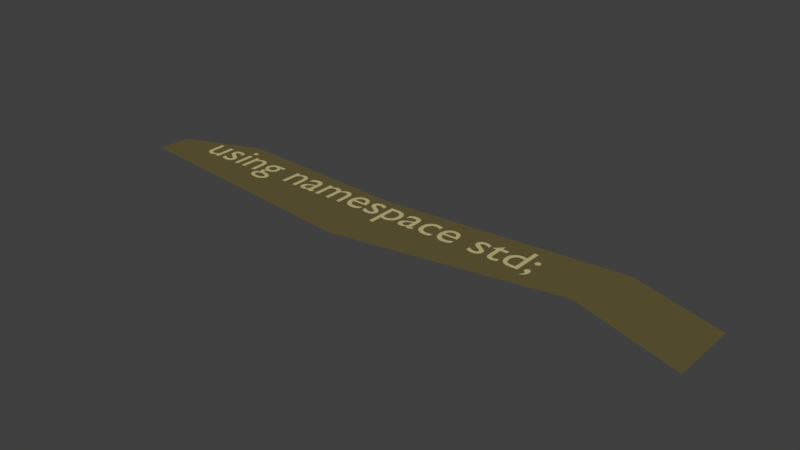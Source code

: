 # Source: 2.blend  (saved by Blender 2.78.0; exported with 4.5.12 LTS)
import bpy
from mathutils import Matrix  # noqa: F401  (used for matrix-valued properties, if any)

bpy.ops.wm.read_factory_settings(use_empty=True)
scene = bpy.context.scene
scene.name = 'Scene'

# ---- collections
col_collection_1 = bpy.data.collections.new('Collection 1'); scene.collection.children.link(col_collection_1)

# ---- materials (node trees are filled in below, after node groups)
mat_material_009 = bpy.data.materials.new('Material.009')
mat_material_009.alpha_threshold = 0.0
mat_material_009.use_transparent_shadow = False
mat_material_009.diffuse_color = (0.5395, 0.4621, 0.2232, 1.0)
mat_material_009.roughness = 0.5
mat_material_010 = bpy.data.materials.new('Material.010')
mat_material_010.alpha_threshold = 0.0
mat_material_010.use_transparent_shadow = False
mat_material_010.diffuse_color = (0.1274, 0.1046, 0.0382, 1.0)
mat_material_010.roughness = 0.5

# ---- material node trees

# ---- world
world_world = bpy.data.worlds.new('World'); scene.world = world_world
world_world.color = (0.05088, 0.05088, 0.05088)
world_world.use_sun_shadow = False
world_world.sun_shadow_jitter_overblur = 0.0
world_world.cycles.sampling_method = 'MANUAL'

# ---- meshes
me_mesh_007 = bpy.data.meshes.new('Mesh.007')
me_mesh_007.from_pydata([(8.39, -0.602, 0.0), (8.389, -0.5939, 0.0), (8.388, -0.5861, 0.0), (8.385, -0.5787, 0.0), (8.382, -0.5718, 0.0), (8.377, -0.5654, 0.0), (8.372, -0.5596, 0.0), (8.367, -0.5545, 0.0), (8.36, -0.5502, 0.0), (8.353, -0.5467, 0.0), (8.346, -0.5442, 0.0), (8.338, -0.5426, 0.0), (8.33, -0.542, 0.0), (8.322, -0.5426, 0.0), (8.314, -0.5442, 0.0), (8.307, -0.5467, 0.0), (8.3, -0.5502, 0.0), (8.293, -0.5545, 0.0), (8.288, -0.5596, 0.0), (8.283, -0.5654, 0.0), (8.278, -0.5718, 0.0), (8.275, -0.5787, 0.0), (8.272, -0.5861, 0.0), (8.271, -0.5939, 0.0), (8.27, -0.602, 0.0), (8.271, -0.6101, 0.0), (8.272, -0.6179, 0.0), (8.275, -0.6253, 0.0), (8.278, -0.6322, 0.0), (8.283, -0.6386, 0.0), (8.288, -0.6444, 0.0), (8.293, -0.6495, 0.0), (8.3, -0.6538, 0.0), (8.307, -0.6573, 0.0), (8.314, -0.6598, 0.0), (8.322, -0.6614, 0.0), (8.33, -0.662, 0.0), (8.338, -0.6614, 0.0), (8.346, -0.6598, 0.0), (8.353, -0.6573, 0.0), (8.36, -0.6538, 0.0), (8.367, -0.6495, 0.0), (8.372, -0.6444, 0.0), (8.377, -0.6386, 0.0), (8.382, -0.6322, 0.0), (8.385, -0.6253, 0.0), (8.388, -0.6179, 0.0), (8.389, -0.6101, 0.0), (8.282, -1.115, 0.0), (8.3, -1.109, 0.0), (8.316, -1.101, 0.0), (8.331, -1.092, 0.0), (8.344, -1.082, 0.0), (8.356, -1.071, 0.0), (8.367, -1.058, 0.0), (8.376, -1.044, 0.0), (8.383, -1.03, 0.0), (8.389, -1.014, 0.0), (8.393, -0.9975, 0.0), (8.395, -0.9801, 0.0), (8.396, -0.962, 0.0), (8.395, -0.9495, 0.0), (8.394, -0.9374, 0.0), (8.391, -0.926, 0.0), (8.388, -0.9152, 0.0), (8.383, -0.9053, 0.0), (8.378, -0.8964, 0.0), (8.372, -0.8885, 0.0), (8.365, -0.8818, 0.0), (8.357, -0.8764, 0.0), (8.348, -0.8723, 0.0), (8.339, -0.8699, 0.0), (8.329, -0.869, 0.0), (8.321, -0.8694, 0.0), (8.313, -0.8707, 0.0), (8.305, -0.8729, 0.0), (8.298, -0.8759, 0.0), (8.292, -0.8798, 0.0), (8.286, -0.8845, 0.0), (8.281, -0.89, 0.0), (8.277, -0.8964, 0.0), (8.274, -0.9036, 0.0), (8.271, -0.9116, 0.0), (8.27, -0.9204, 0.0), (8.269, -0.93, 0.0), (8.269, -0.9378, 0.0), (8.271, -0.9452, 0.0), (8.273, -0.9522, 0.0), (8.276, -0.9586, 0.0), (8.279, -0.9646, 0.0), (8.284, -0.97, 0.0), (8.288, -0.9748, 0.0), (8.294, -0.979, 0.0), (8.3, -0.9826, 0.0), (8.307, -0.9855, 0.0), (8.314, -0.9876, 0.0), (8.322, -0.989, 0.0), (8.322, -0.9988, 0.0), (8.323, -1.008, 0.0), (8.322, -1.018, 0.0), (8.322, -1.027, 0.0), (8.32, -1.036, 0.0), (8.318, -1.044, 0.0), (8.315, -1.053, 0.0), (8.311, -1.062, 0.0), (8.306, -1.07, 0.0), (8.299, -1.079, 0.0), (8.291, -1.087, 0.0), (8.282, -1.096, 0.0), (8.162, -0.318, 0.0), (8.073, -0.318, 0.0), (8.073, -0.56, 0.0), (8.064, -0.5569, 0.0), (8.056, -0.5542, 0.0), (8.047, -0.5517, 0.0), (8.039, -0.5496, 0.0), (8.031, -0.5477, 0.0), (8.024, -0.5461, 0.0), (8.016, -0.5448, 0.0), (8.009, -0.5438, 0.0), (8.001, -0.543, 0.0), (7.994, -0.5424, 0.0), (7.986, -0.5421, 0.0), (7.979, -0.542, 0.0), (7.947, -0.5439, 0.0), (7.917, -0.5495, 0.0), (7.889, -0.5586, 0.0), (7.863, -0.5709, 0.0), (7.839, -0.5864, 0.0), (7.818, -0.6047, 0.0), (7.799, -0.6258, 0.0), (7.784, -0.6494, 0.0), (7.772, -0.6753, 0.0), (7.762, -0.7033, 0.0), (7.757, -0.7333, 0.0), (7.755, -0.765, 0.0), (7.757, -0.7999, 0.0), (7.762, -0.8324, 0.0), (7.77, -0.8625, 0.0), (7.782, -0.8899, 0.0), (7.796, -0.9146, 0.0), (7.814, -0.9365, 0.0), (7.834, -0.9554, 0.0), (7.857, -0.9711, 0.0), (7.882, -0.9835, 0.0), (7.91, -0.9926, 0.0), (7.941, -0.9981, 0.0), (7.973, -1.0, 0.0), (8.162, -1.0, 0.0), (8.073, -0.925, 0.0), (7.983, -0.925, 0.0), (7.959, -0.9237, 0.0), (7.937, -0.9199, 0.0), (7.918, -0.9138, 0.0), (7.902, -0.9056, 0.0), (7.888, -0.8952, 0.0), (7.876, -0.883, 0.0), (7.866, -0.869, 0.0), (7.859, -0.8534, 0.0), (7.853, -0.8364, 0.0), (7.849, -0.8181, 0.0), (7.847, -0.7985, 0.0), (7.846, -0.778, 0.0), (7.847, -0.7552, 0.0), (7.851, -0.7338, 0.0), (7.856, -0.714, 0.0), (7.864, -0.6958, 0.0), (7.874, -0.6793, 0.0), (7.886, -0.6648, 0.0), (7.899, -0.6521, 0.0), (7.914, -0.6416, 0.0), (7.931, -0.6332, 0.0), (7.949, -0.627, 0.0), (7.969, -0.6233, 0.0), (7.99, -0.622, 0.0), (7.997, -0.6221, 0.0), (8.004, -0.6224, 0.0), (8.011, -0.623, 0.0), (8.018, -0.6237, 0.0), (8.025, -0.6247, 0.0), (8.031, -0.626, 0.0), (8.038, -0.6275, 0.0), (8.045, -0.6293, 0.0), (8.052, -0.6313, 0.0), (8.059, -0.6336, 0.0), (8.066, -0.6361, 0.0), (8.073, -0.639, 0.0), (7.545, -0.458, 0.0), (7.378, -0.621, 0.0), (7.378, -0.631, 0.0), (7.456, -0.631, 0.0), (7.456, -0.868, 0.0), (7.457, -0.8878, 0.0), (7.46, -0.9066, 0.0), (7.465, -0.9242, 0.0), (7.472, -0.9406, 0.0), (7.481, -0.9555, 0.0), (7.493, -0.9689, 0.0), (7.506, -0.9806, 0.0), (7.521, -0.9904, 0.0), (7.538, -0.9984, 0.0), (7.558, -1.004, 0.0), (7.579, -1.008, 0.0), (7.602, -1.009, 0.0), (7.61, -1.009, 0.0), (7.618, -1.008, 0.0), (7.627, -1.007, 0.0), (7.636, -1.005, 0.0), (7.646, -1.003, 0.0), (7.655, -1.0, 0.0), (7.665, -0.9975, 0.0), (7.675, -0.9943, 0.0), (7.684, -0.9909, 0.0), (7.693, -0.9871, 0.0), (7.702, -0.9832, 0.0), (7.71, -0.979, 0.0), (7.71, -0.896, 0.0), (7.701, -0.9013, 0.0), (7.692, -0.9061, 0.0), (7.684, -0.9104, 0.0), (7.675, -0.9143, 0.0), (7.666, -0.9178, 0.0), (7.658, -0.9208, 0.0), (7.65, -0.9233, 0.0), (7.641, -0.9253, 0.0), (7.633, -0.9269, 0.0), (7.625, -0.9281, 0.0), (7.617, -0.9288, 0.0), (7.609, -0.929, 0.0), (7.602, -0.9287, 0.0), (7.595, -0.9276, 0.0), (7.588, -0.9258, 0.0), (7.581, -0.9231, 0.0), (7.574, -0.9195, 0.0), (7.567, -0.9149, 0.0), (7.561, -0.9091, 0.0), (7.556, -0.9022, 0.0), (7.551, -0.894, 0.0), (7.548, -0.8844, 0.0), (7.546, -0.8735, 0.0), (7.545, -0.861, 0.0), (7.545, -0.631, 0.0), (7.687, -0.631, 0.0), (7.687, -0.551, 0.0), (7.545, -0.551, 0.0), (7.317, -0.579, 0.0), (7.305, -0.573, 0.0), (7.294, -0.5676, 0.0), (7.282, -0.5627, 0.0), (7.271, -0.5583, 0.0), (7.26, -0.5544, 0.0), (7.249, -0.5511, 0.0), (7.238, -0.5483, 0.0), (7.227, -0.546, 0.0), (7.217, -0.5443, 0.0), (7.206, -0.543, 0.0), (7.196, -0.5423, 0.0), (7.185, -0.542, 0.0), (7.163, -0.5429, 0.0), (7.143, -0.5458, 0.0), (7.124, -0.5504, 0.0), (7.107, -0.5567, 0.0), (7.091, -0.5648, 0.0), (7.077, -0.5745, 0.0), (7.065, -0.5858, 0.0), (7.055, -0.5986, 0.0), (7.047, -0.6129, 0.0), (7.042, -0.6286, 0.0), (7.038, -0.6456, 0.0), (7.037, -0.664, 0.0), (7.041, -0.6925, 0.0), (7.053, -0.7177, 0.0), (7.07, -0.7401, 0.0), (7.091, -0.76, 0.0), (7.116, -0.7779, 0.0), (7.142, -0.7941, 0.0), (7.168, -0.8091, 0.0), (7.193, -0.8233, 0.0), (7.214, -0.8371, 0.0), (7.231, -0.8509, 0.0), (7.243, -0.865, 0.0), (7.247, -0.88, 0.0), (7.246, -0.8877, 0.0), (7.245, -0.8947, 0.0), (7.242, -0.9012, 0.0), (7.238, -0.907, 0.0), (7.233, -0.9122, 0.0), (7.228, -0.9168, 0.0), (7.221, -0.9207, 0.0), (7.214, -0.924, 0.0), (7.207, -0.9267, 0.0), (7.198, -0.9288, 0.0), (7.19, -0.9302, 0.0), (7.181, -0.931, 0.0), (7.172, -0.9306, 0.0), (7.162, -0.9294, 0.0), (7.151, -0.9274, 0.0), (7.14, -0.9246, 0.0), (7.128, -0.921, 0.0), (7.116, -0.9165, 0.0), (7.103, -0.9112, 0.0), (7.09, -0.9051, 0.0), (7.076, -0.8981, 0.0), (7.063, -0.8903, 0.0), (7.048, -0.8816, 0.0), (7.034, -0.872, 0.0), (7.034, -0.968, 0.0), (7.048, -0.9751, 0.0), (7.062, -0.9815, 0.0), (7.075, -0.9871, 0.0), (7.088, -0.992, 0.0), (7.101, -0.9962, 0.0), (7.113, -0.9997, 0.0), (7.126, -1.003, 0.0), (7.138, -1.005, 0.0), (7.151, -1.007, 0.0), (7.163, -1.008, 0.0), (7.176, -1.009, 0.0), (7.19, -1.009, 0.0), (7.211, -1.008, 0.0), (7.23, -1.005, 0.0), (7.249, -0.9995, 0.0), (7.266, -0.9923, 0.0), (7.282, -0.9833, 0.0), (7.296, -0.9726, 0.0), (7.308, -0.9603, 0.0), (7.319, -0.9463, 0.0), (7.327, -0.931, 0.0), (7.333, -0.9142, 0.0), (7.337, -0.8962, 0.0), (7.338, -0.877, 0.0), (7.337, -0.8658, 0.0), (7.336, -0.8551, 0.0), (7.333, -0.8448, 0.0), (7.328, -0.8348, 0.0), (7.322, -0.8249, 0.0), (7.315, -0.8151, 0.0), (7.306, -0.8053, 0.0), (7.296, -0.7952, 0.0), (7.284, -0.7849, 0.0), (7.27, -0.7742, 0.0), (7.255, -0.7629, 0.0), (7.237, -0.751, 0.0), (7.218, -0.7399, 0.0), (7.201, -0.7297, 0.0), (7.187, -0.7203, 0.0), (7.174, -0.7117, 0.0), (7.162, -0.7037, 0.0), (7.153, -0.6963, 0.0), (7.145, -0.6894, 0.0), (7.139, -0.683, 0.0), (7.134, -0.677, 0.0), (7.131, -0.6714, 0.0), (7.129, -0.6661, 0.0), (7.128, -0.661, 0.0), (7.128, -0.6552, 0.0), (7.13, -0.6496, 0.0), (7.132, -0.6445, 0.0), (7.135, -0.6397, 0.0), (7.139, -0.6354, 0.0), (7.144, -0.6315, 0.0), (7.149, -0.6281, 0.0), (7.156, -0.6253, 0.0), (7.163, -0.623, 0.0), (7.17, -0.6214, 0.0), (7.178, -0.6203, 0.0), (7.187, -0.62, 0.0), (7.196, -0.6203, 0.0), (7.205, -0.6212, 0.0), (7.214, -0.6227, 0.0), (7.224, -0.6249, 0.0), (7.235, -0.6277, 0.0), (7.246, -0.6311, 0.0), (7.257, -0.6353, 0.0), (7.268, -0.6401, 0.0), (7.28, -0.6457, 0.0), (7.292, -0.6521, 0.0), (7.305, -0.6591, 0.0), (7.317, -0.667, 0.0), (6.674, -0.87, 0.0), (6.661, -0.8782, 0.0), (6.648, -0.8858, 0.0), (6.635, -0.8928, 0.0), (6.622, -0.8991, 0.0), (6.609, -0.9048, 0.0), (6.596, -0.9097, 0.0), (6.583, -0.914, 0.0), (6.57, -0.9176, 0.0), (6.557, -0.9203, 0.0), (6.544, -0.9224, 0.0), (6.53, -0.9236, 0.0), (6.517, -0.924, 0.0), (6.496, -0.923, 0.0), (6.477, -0.9202, 0.0), (6.459, -0.9154, 0.0), (6.443, -0.9088, 0.0), (6.428, -0.9003, 0.0), (6.415, -0.8899, 0.0), (6.403, -0.8776, 0.0), (6.392, -0.8636, 0.0), (6.383, -0.8476, 0.0), (6.376, -0.8299, 0.0), (6.37, -0.8104, 0.0), (6.366, -0.789, 0.0), (6.682, -0.789, 0.0), (6.68, -0.7493, 0.0), (6.676, -0.7131, 0.0), (6.668, -0.6804, 0.0), (6.658, -0.6512, 0.0), (6.645, -0.6255, 0.0), (6.629, -0.6033, 0.0), (6.611, -0.5845, 0.0), (6.59, -0.5691, 0.0), (6.568, -0.5573, 0.0), (6.543, -0.5488, 0.0), (6.516, -0.5437, 0.0), (6.487, -0.542, 0.0), (6.457, -0.5439, 0.0), (6.428, -0.5494, 0.0), (6.402, -0.5585, 0.0), (6.377, -0.5709, 0.0), (6.355, -0.5864, 0.0), (6.336, -0.605, 0.0), (6.318, -0.6264, 0.0), (6.304, -0.6504, 0.0), (6.292, -0.677, 0.0), (6.284, -0.7059, 0.0), (6.279, -0.7369, 0.0), (6.277, -0.77, 0.0), (6.279, -0.8008, 0.0), (6.283, -0.8308, 0.0), (6.291, -0.8597, 0.0), (6.302, -0.8871, 0.0), (6.316, -0.9126, 0.0), (6.334, -0.936, 0.0), (6.353, -0.9568, 0.0), (6.376, -0.9746, 0.0), (6.402, -0.9891, 0.0), (6.43, -0.9999, 0.0), (6.461, -1.007, 0.0), (6.495, -1.009, 0.0), (6.513, -1.009, 0.0), (6.531, -1.008, 0.0), (6.547, -1.006, 0.0), (6.563, -1.003, 0.0), (6.578, -1.0, 0.0), (6.593, -0.996, 0.0), (6.607, -0.9912, 0.0), (6.62, -0.9857, 0.0), (6.634, -0.9795, 0.0), (6.647, -0.9724, 0.0), (6.661, -0.9646, 0.0), (6.674, -0.956, 0.0), (6.368, -0.73, 0.0), (6.372, -0.7129, 0.0), (6.376, -0.6971, 0.0), (6.382, -0.6827, 0.0), (6.39, -0.6697, 0.0), (6.398, -0.658, 0.0), (6.408, -0.6479, 0.0), (6.418, -0.6392, 0.0), (6.43, -0.632, 0.0), (6.443, -0.6264, 0.0), (6.457, -0.6223, 0.0), (6.473, -0.6198, 0.0), (6.489, -0.619, 0.0), (6.504, -0.6199, 0.0), (6.518, -0.6225, 0.0), (6.532, -0.6268, 0.0), (6.544, -0.6327, 0.0), (6.554, -0.6401, 0.0), (6.564, -0.649, 0.0), (6.572, -0.6593, 0.0), (6.579, -0.671, 0.0), (6.585, -0.684, 0.0), (6.59, -0.6982, 0.0), (6.593, -0.7135, 0.0), (6.594, -0.73, 0.0), (6.191, -0.573, 0.0), (6.18, -0.5684, 0.0), (6.17, -0.5641, 0.0), (6.16, -0.5601, 0.0), (6.15, -0.5565, 0.0), (6.14, -0.5533, 0.0), (6.129, -0.5504, 0.0), (6.119, -0.5479, 0.0), (6.108, -0.5458, 0.0), (6.097, -0.5442, 0.0), (6.086, -0.543, 0.0), (6.074, -0.5422, 0.0), (6.061, -0.542, 0.0), (6.028, -0.5439, 0.0), (5.997, -0.5496, 0.0), (5.969, -0.559, 0.0), (5.943, -0.5719, 0.0), (5.92, -0.5881, 0.0), (5.899, -0.6075, 0.0), (5.881, -0.63, 0.0), (5.866, -0.6555, 0.0), (5.855, -0.6837, 0.0), (5.846, -0.7147, 0.0), (5.841, -0.7481, 0.0), (5.839, -0.784, 0.0), (5.841, -0.8162, 0.0), (5.847, -0.8465, 0.0), (5.856, -0.8748, 0.0), (5.868, -0.901, 0.0), (5.884, -0.9248, 0.0), (5.903, -0.946, 0.0), (5.924, -0.9645, 0.0), (5.948, -0.98, 0.0), (5.975, -0.9924, 0.0), (6.004, -1.001, 0.0), (6.034, -1.007, 0.0), (6.067, -1.009, 0.0), (6.079, -1.009, 0.0), (6.091, -1.008, 0.0), (6.104, -1.007, 0.0), (6.116, -1.005, 0.0), (6.128, -1.003, 0.0), (6.14, -1.001, 0.0), (6.152, -0.9987, 0.0), (6.163, -0.996, 0.0), (6.174, -0.993, 0.0), (6.184, -0.9898, 0.0), (6.193, -0.9865, 0.0), (6.201, -0.983, 0.0), (6.201, -0.895, 0.0), (6.19, -0.8998, 0.0), (6.179, -0.9042, 0.0), (6.169, -0.9081, 0.0), (6.159, -0.9117, 0.0), (6.149, -0.9148, 0.0), (6.139, -0.9175, 0.0), (6.129, -0.9198, 0.0), (6.12, -0.9217, 0.0), (6.11, -0.9231, 0.0), (6.101, -0.9242, 0.0), (6.091, -0.9248, 0.0), (6.082, -0.925, 0.0), (6.06, -0.9238, 0.0), (6.039, -0.9204, 0.0), (6.019, -0.9148, 0.0), (6.002, -0.907, 0.0), (5.986, -0.8972, 0.0), (5.972, -0.8854, 0.0), (5.959, -0.8716, 0.0), (5.949, -0.856, 0.0), (5.941, -0.8385, 0.0), (5.935, -0.8193, 0.0), (5.931, -0.7985, 0.0), (5.93, -0.776, 0.0), (5.931, -0.7539, 0.0), (5.935, -0.7331, 0.0), (5.94, -0.7139, 0.0), (5.948, -0.6961, 0.0), (5.957, -0.6801, 0.0), (5.968, -0.6659, 0.0), (5.981, -0.6535, 0.0), (5.995, -0.6432, 0.0), (6.011, -0.635, 0.0), (6.029, -0.6289, 0.0), (6.047, -0.6253, 0.0), (6.067, -0.624, 0.0), (6.077, -0.6242, 0.0), (6.086, -0.6249, 0.0), (6.096, -0.6261, 0.0), (6.105, -0.6279, 0.0), (6.115, -0.6302, 0.0), (6.125, -0.6332, 0.0), (6.135, -0.637, 0.0), (6.145, -0.6415, 0.0), (6.156, -0.6468, 0.0), (6.167, -0.6529, 0.0), (6.179, -0.66, 0.0), (6.191, -0.668, 0.0), (5.782, -0.92, 0.0), (5.777, -0.9236, 0.0), (5.772, -0.927, 0.0), (5.767, -0.9301, 0.0), (5.763, -0.9329, 0.0), (5.759, -0.9354, 0.0), (5.754, -0.9376, 0.0), (5.75, -0.9395, 0.0), (5.747, -0.9411, 0.0), (5.743, -0.9424, 0.0), (5.74, -0.9433, 0.0), (5.737, -0.9438, 0.0), (5.735, -0.944, 0.0), (5.732, -0.9439, 0.0), (5.73, -0.9435, 0.0), (5.728, -0.9428, 0.0), (5.726, -0.9418, 0.0), (5.724, -0.9405, 0.0), (5.722, -0.9389, 0.0), (5.721, -0.9369, 0.0), (5.72, -0.9345, 0.0), (5.719, -0.9318, 0.0), (5.718, -0.9286, 0.0), (5.718, -0.925, 0.0), (5.718, -0.921, 0.0), (5.718, -0.69, 0.0), (5.717, -0.6657, 0.0), (5.712, -0.6436, 0.0), (5.705, -0.6238, 0.0), (5.696, -0.6063, 0.0), (5.684, -0.5909, 0.0), (5.671, -0.5777, 0.0), (5.655, -0.5667, 0.0), (5.638, -0.5577, 0.0), (5.619, -0.5508, 0.0), (5.599, -0.5459, 0.0), (5.577, -0.543, 0.0), (5.555, -0.542, 0.0), (5.539, -0.5424, 0.0), (5.524, -0.5437, 0.0), (5.509, -0.5458, 0.0), (5.495, -0.5487, 0.0), (5.482, -0.5525, 0.0), (5.469, -0.5571, 0.0), (5.457, -0.5626, 0.0), (5.446, -0.569, 0.0), (5.435, -0.5762, 0.0), (5.425, -0.5842, 0.0), (5.415, -0.5932, 0.0), (5.406, -0.603, 0.0), (5.406, -0.7, 0.0), (5.417, -0.6878, 0.0), (5.428, -0.6768, 0.0), (5.439, -0.6669, 0.0), (5.451, -0.6581, 0.0), (5.463, -0.6505, 0.0), (5.475, -0.6439, 0.0), (5.487, -0.6383, 0.0), (5.499, -0.6339, 0.0), (5.511, -0.6304, 0.0), (5.523, -0.6279, 0.0), (5.536, -0.6265, 0.0), (5.548, -0.626, 0.0), (5.561, -0.6265, 0.0), (5.573, -0.628, 0.0), (5.583, -0.6305, 0.0), (5.593, -0.634, 0.0), (5.601, -0.6387, 0.0), (5.609, -0.6445, 0.0), (5.615, -0.6515, 0.0), (5.62, -0.6596, 0.0), (5.624, -0.669, 0.0), (5.627, -0.6797, 0.0), (5.628, -0.6917, 0.0), (5.629, -0.705, 0.0), (5.629, -0.729, 0.0), (5.55, -0.757, 0.0), (5.532, -0.7636, 0.0), (5.514, -0.7704, 0.0), (5.496, -0.7776, 0.0), (5.478, -0.7856, 0.0), (5.462, -0.7944, 0.0), (5.447, -0.8044, 0.0), (5.433, -0.8156, 0.0), (5.421, -0.8284, 0.0), (5.411, -0.8429, 0.0), (5.403, -0.8594, 0.0), (5.399, -0.878, 0.0), (5.397, -0.899, 0.0), (5.398, -0.9133, 0.0), (5.401, -0.9273, 0.0), (5.405, -0.9407, 0.0), (5.411, -0.9533, 0.0), (5.418, -0.965, 0.0), (5.427, -0.9757, 0.0), (5.438, -0.9852, 0.0), (5.449, -0.9934, 0.0), (5.462, -1.0, 0.0), (5.476, -1.005, 0.0), (5.491, -1.008, 0.0), (5.507, -1.009, 0.0), (5.517, -1.009, 0.0), (5.527, -1.008, 0.0), (5.538, -1.006, 0.0), (5.548, -1.004, 0.0), (5.558, -1.001, 0.0), (5.568, -0.9976, 0.0), (5.578, -0.9935, 0.0), (5.588, -0.9887, 0.0), (5.598, -0.9833, 0.0), (5.608, -0.9772, 0.0), (5.618, -0.9704, 0.0), (5.628, -0.963, 0.0), (5.63, -0.9706, 0.0), (5.633, -0.9775, 0.0), (5.637, -0.9837, 0.0), (5.641, -0.9891, 0.0), (5.645, -0.9939, 0.0), (5.65, -0.998, 0.0), (5.656, -1.001, 0.0), (5.663, -1.004, 0.0), (5.67, -1.006, 0.0), (5.678, -1.008, 0.0), (5.687, -1.009, 0.0), (5.696, -1.009, 0.0), (5.703, -1.009, 0.0), (5.709, -1.008, 0.0), (5.715, -1.007, 0.0), (5.722, -1.006, 0.0), (5.728, -1.004, 0.0), (5.734, -1.002, 0.0), (5.741, -0.9987, 0.0), (5.748, -0.9951, 0.0), (5.755, -0.9909, 0.0), (5.763, -0.986, 0.0), (5.772, -0.9804, 0.0), (5.782, -0.974, 0.0), (5.629, -0.909, 0.0), (5.623, -0.9146, 0.0), (5.617, -0.9197, 0.0), (5.611, -0.9245, 0.0), (5.604, -0.9288, 0.0), (5.598, -0.9327, 0.0), (5.592, -0.9361, 0.0), (5.585, -0.9391, 0.0), (5.578, -0.9415, 0.0), (5.572, -0.9435, 0.0), (5.565, -0.9449, 0.0), (5.558, -0.9457, 0.0), (5.551, -0.946, 0.0), (5.542, -0.9455, 0.0), (5.533, -0.9439, 0.0), (5.525, -0.9414, 0.0), (5.518, -0.9379, 0.0), (5.511, -0.9335, 0.0), (5.505, -0.9284, 0.0), (5.5, -0.9224, 0.0), (5.495, -0.9158, 0.0), (5.492, -0.9085, 0.0), (5.489, -0.9005, 0.0), (5.488, -0.892, 0.0), (5.487, -0.883, 0.0), (5.488, -0.8703, 0.0), (5.492, -0.8586, 0.0), (5.499, -0.8479, 0.0), (5.507, -0.838, 0.0), (5.517, -0.8289, 0.0), (5.53, -0.8204, 0.0), (5.543, -0.8125, 0.0), (5.558, -0.805, 0.0), (5.575, -0.7979, 0.0), (5.592, -0.7911, 0.0), (5.61, -0.7845, 0.0), (5.629, -0.778, 0.0), (5.017, -0.989, 0.0), (5.025, -0.9923, 0.0), (5.033, -0.9953, 0.0), (5.041, -0.998, 0.0), (5.049, -1.0, 0.0), (5.057, -1.002, 0.0), (5.064, -1.004, 0.0), (5.071, -1.006, 0.0), (5.078, -1.007, 0.0), (5.085, -1.008, 0.0), (5.093, -1.008, 0.0), (5.1, -1.009, 0.0), (5.107, -1.009, 0.0), (5.139, -1.007, 0.0), (5.17, -1.001, 0.0), (5.199, -0.992, 0.0), (5.225, -0.9794, 0.0), (5.249, -0.9635, 0.0), (5.271, -0.9446, 0.0), (5.29, -0.9229, 0.0), (5.305, -0.8986, 0.0), (5.318, -0.8719, 0.0), (5.327, -0.8429, 0.0), (5.333, -0.8119, 0.0), (5.335, -0.779, 0.0), (5.333, -0.7434, 0.0), (5.328, -0.7107, 0.0), (5.319, -0.6809, 0.0), (5.306, -0.6541, 0.0), (5.29, -0.6303, 0.0), (5.27, -0.6095, 0.0), (5.247, -0.5918, 0.0), (5.22, -0.5772, 0.0), (5.191, -0.5658, 0.0), (5.158, -0.5576, 0.0), (5.121, -0.5527, 0.0), (5.082, -0.551, 0.0), (4.928, -0.551, 0.0), (4.928, -1.23, 0.0), (5.017, -1.23, 0.0), (5.017, -0.631, 0.0), (5.098, -0.631, 0.0), (5.121, -0.6321, 0.0), (5.142, -0.6354, 0.0), (5.162, -0.6409, 0.0), (5.179, -0.6484, 0.0), (5.194, -0.658, 0.0), (5.207, -0.6696, 0.0), (5.219, -0.6831, 0.0), (5.228, -0.6986, 0.0), (5.235, -0.7158, 0.0), (5.24, -0.7348, 0.0), (5.243, -0.7556, 0.0), (5.244, -0.778, 0.0), (5.243, -0.7992, 0.0), (5.239, -0.8194, 0.0), (5.233, -0.8383, 0.0), (5.225, -0.8558, 0.0), (5.215, -0.8718, 0.0), (5.204, -0.8861, 0.0), (5.19, -0.8986, 0.0), (5.175, -0.9092, 0.0), (5.158, -0.9176, 0.0), (5.14, -0.9239, 0.0), (5.121, -0.9277, 0.0), (5.101, -0.929, 0.0), (5.094, -0.9289, 0.0), (5.087, -0.9284, 0.0), (5.08, -0.9277, 0.0), (5.073, -0.9267, 0.0), (5.066, -0.9254, 0.0), (5.059, -0.9239, 0.0), (5.052, -0.9221, 0.0), (5.045, -0.92, 0.0), (5.038, -0.9176, 0.0), (5.031, -0.915, 0.0), (5.024, -0.9121, 0.0), (5.017, -0.909, 0.0), (4.81, -0.579, 0.0), (4.798, -0.573, 0.0), (4.787, -0.5676, 0.0), (4.775, -0.5627, 0.0), (4.764, -0.5583, 0.0), (4.753, -0.5544, 0.0), (4.742, -0.5511, 0.0), (4.731, -0.5483, 0.0), (4.72, -0.546, 0.0), (4.71, -0.5443, 0.0), (4.699, -0.543, 0.0), (4.689, -0.5423, 0.0), (4.678, -0.542, 0.0), (4.656, -0.5429, 0.0), (4.636, -0.5458, 0.0), (4.617, -0.5504, 0.0), (4.6, -0.5567, 0.0), (4.584, -0.5648, 0.0), (4.57, -0.5745, 0.0), (4.558, -0.5858, 0.0), (4.548, -0.5986, 0.0), (4.54, -0.6129, 0.0), (4.535, -0.6286, 0.0), (4.531, -0.6456, 0.0), (4.53, -0.664, 0.0), (4.534, -0.6925, 0.0), (4.546, -0.7177, 0.0), (4.563, -0.7401, 0.0), (4.584, -0.76, 0.0), (4.609, -0.7779, 0.0), (4.635, -0.7941, 0.0), (4.661, -0.8091, 0.0), (4.686, -0.8233, 0.0), (4.707, -0.8371, 0.0), (4.724, -0.8509, 0.0), (4.736, -0.865, 0.0), (4.74, -0.88, 0.0), (4.739, -0.8877, 0.0), (4.738, -0.8947, 0.0), (4.735, -0.9012, 0.0), (4.731, -0.907, 0.0), (4.726, -0.9122, 0.0), (4.721, -0.9168, 0.0), (4.714, -0.9207, 0.0), (4.707, -0.924, 0.0), (4.7, -0.9267, 0.0), (4.691, -0.9288, 0.0), (4.683, -0.9302, 0.0), (4.674, -0.931, 0.0), (4.665, -0.9306, 0.0), (4.655, -0.9294, 0.0), (4.644, -0.9274, 0.0), (4.633, -0.9246, 0.0), (4.621, -0.921, 0.0), (4.609, -0.9165, 0.0), (4.596, -0.9112, 0.0), (4.583, -0.9051, 0.0), (4.569, -0.8981, 0.0), (4.556, -0.8903, 0.0), (4.541, -0.8816, 0.0), (4.527, -0.872, 0.0), (4.527, -0.968, 0.0), (4.541, -0.9751, 0.0), (4.555, -0.9815, 0.0), (4.568, -0.9871, 0.0), (4.581, -0.992, 0.0), (4.594, -0.9962, 0.0), (4.606, -0.9997, 0.0), (4.619, -1.003, 0.0), (4.631, -1.005, 0.0), (4.644, -1.007, 0.0), (4.656, -1.008, 0.0), (4.669, -1.009, 0.0), (4.683, -1.009, 0.0), (4.704, -1.008, 0.0), (4.723, -1.005, 0.0), (4.742, -0.9995, 0.0), (4.759, -0.9923, 0.0), (4.775, -0.9833, 0.0), (4.789, -0.9726, 0.0), (4.801, -0.9603, 0.0), (4.812, -0.9463, 0.0), (4.82, -0.931, 0.0), (4.826, -0.9142, 0.0), (4.83, -0.8962, 0.0), (4.831, -0.877, 0.0), (4.83, -0.8658, 0.0), (4.829, -0.8551, 0.0), (4.826, -0.8448, 0.0), (4.821, -0.8348, 0.0), (4.815, -0.8249, 0.0), (4.808, -0.8151, 0.0), (4.799, -0.8053, 0.0), (4.789, -0.7952, 0.0), (4.777, -0.7849, 0.0), (4.763, -0.7742, 0.0), (4.748, -0.7629, 0.0), (4.73, -0.751, 0.0), (4.711, -0.7399, 0.0), (4.694, -0.7297, 0.0), (4.68, -0.7203, 0.0), (4.667, -0.7117, 0.0), (4.655, -0.7037, 0.0), (4.646, -0.6963, 0.0), (4.638, -0.6894, 0.0), (4.632, -0.683, 0.0), (4.627, -0.677, 0.0), (4.624, -0.6714, 0.0), (4.622, -0.6661, 0.0), (4.621, -0.661, 0.0), (4.621, -0.6552, 0.0), (4.623, -0.6496, 0.0), (4.625, -0.6445, 0.0), (4.628, -0.6397, 0.0), (4.632, -0.6354, 0.0), (4.637, -0.6315, 0.0), (4.642, -0.6281, 0.0), (4.649, -0.6253, 0.0), (4.656, -0.623, 0.0), (4.663, -0.6214, 0.0), (4.671, -0.6203, 0.0), (4.68, -0.62, 0.0), (4.689, -0.6203, 0.0), (4.698, -0.6212, 0.0), (4.707, -0.6227, 0.0), (4.717, -0.6249, 0.0), (4.728, -0.6277, 0.0), (4.739, -0.6311, 0.0), (4.75, -0.6353, 0.0), (4.761, -0.6401, 0.0), (4.773, -0.6457, 0.0), (4.785, -0.6521, 0.0), (4.798, -0.6591, 0.0), (4.81, -0.667, 0.0), (4.445, -0.87, 0.0), (4.432, -0.8782, 0.0), (4.419, -0.8858, 0.0), (4.406, -0.8928, 0.0), (4.393, -0.8991, 0.0), (4.38, -0.9048, 0.0), (4.367, -0.9097, 0.0), (4.354, -0.914, 0.0), (4.341, -0.9176, 0.0), (4.328, -0.9203, 0.0), (4.315, -0.9224, 0.0), (4.301, -0.9236, 0.0), (4.288, -0.924, 0.0), (4.267, -0.923, 0.0), (4.248, -0.9202, 0.0), (4.23, -0.9154, 0.0), (4.214, -0.9088, 0.0), (4.199, -0.9003, 0.0), (4.186, -0.8899, 0.0), (4.174, -0.8776, 0.0), (4.163, -0.8636, 0.0), (4.154, -0.8476, 0.0), (4.147, -0.8299, 0.0), (4.141, -0.8104, 0.0), (4.137, -0.789, 0.0), (4.453, -0.789, 0.0), (4.451, -0.7493, 0.0), (4.447, -0.7131, 0.0), (4.439, -0.6804, 0.0), (4.429, -0.6512, 0.0), (4.416, -0.6255, 0.0), (4.4, -0.6033, 0.0), (4.382, -0.5845, 0.0), (4.361, -0.5691, 0.0), (4.339, -0.5573, 0.0), (4.314, -0.5488, 0.0), (4.287, -0.5437, 0.0), (4.258, -0.542, 0.0), (4.228, -0.5439, 0.0), (4.199, -0.5494, 0.0), (4.173, -0.5585, 0.0), (4.148, -0.5709, 0.0), (4.126, -0.5864, 0.0), (4.106, -0.605, 0.0), (4.089, -0.6264, 0.0), (4.075, -0.6504, 0.0), (4.063, -0.677, 0.0), (4.055, -0.7059, 0.0), (4.05, -0.7369, 0.0), (4.048, -0.77, 0.0), (4.05, -0.8008, 0.0), (4.054, -0.8308, 0.0), (4.062, -0.8597, 0.0), (4.073, -0.8871, 0.0), (4.087, -0.9126, 0.0), (4.104, -0.936, 0.0), (4.124, -0.9568, 0.0), (4.147, -0.9746, 0.0), (4.173, -0.9891, 0.0), (4.201, -0.9999, 0.0), (4.232, -1.007, 0.0), (4.266, -1.009, 0.0), (4.284, -1.009, 0.0), (4.302, -1.008, 0.0), (4.318, -1.006, 0.0), (4.334, -1.003, 0.0), (4.349, -1.0, 0.0), (4.364, -0.996, 0.0), (4.378, -0.9912, 0.0), (4.391, -0.9857, 0.0), (4.405, -0.9795, 0.0), (4.418, -0.9724, 0.0), (4.432, -0.9646, 0.0), (4.445, -0.956, 0.0), (4.139, -0.73, 0.0), (4.143, -0.7129, 0.0), (4.147, -0.6971, 0.0), (4.153, -0.6827, 0.0), (4.161, -0.6697, 0.0), (4.169, -0.658, 0.0), (4.179, -0.6479, 0.0), (4.189, -0.6392, 0.0), (4.201, -0.632, 0.0), (4.214, -0.6264, 0.0), (4.228, -0.6223, 0.0), (4.244, -0.6198, 0.0), (4.26, -0.619, 0.0), (4.275, -0.6199, 0.0), (4.289, -0.6225, 0.0), (4.303, -0.6268, 0.0), (4.315, -0.6327, 0.0), (4.325, -0.6401, 0.0), (4.335, -0.649, 0.0), (4.343, -0.6593, 0.0), (4.35, -0.671, 0.0), (4.356, -0.684, 0.0), (4.361, -0.6982, 0.0), (4.364, -0.7135, 0.0), (4.365, -0.73, 0.0), (3.295, -0.551, 0.0), (3.295, -1.0, 0.0), (3.384, -1.0, 0.0), (3.384, -0.674, 0.0), (3.393, -0.6638, 0.0), (3.402, -0.6548, 0.0), (3.411, -0.647, 0.0), (3.419, -0.6401, 0.0), (3.428, -0.6343, 0.0), (3.437, -0.6294, 0.0), (3.446, -0.6254, 0.0), (3.455, -0.6222, 0.0), (3.465, -0.6199, 0.0), (3.475, -0.6182, 0.0), (3.485, -0.6173, 0.0), (3.496, -0.617, 0.0), (3.507, -0.6177, 0.0), (3.517, -0.6196, 0.0), (3.527, -0.623, 0.0), (3.537, -0.6277, 0.0), (3.545, -0.6339, 0.0), (3.553, -0.6416, 0.0), (3.56, -0.6508, 0.0), (3.566, -0.6616, 0.0), (3.571, -0.674, 0.0), (3.574, -0.6879, 0.0), (3.576, -0.7036, 0.0), (3.577, -0.721, 0.0), (3.577, -1.0, 0.0), (3.666, -1.0, 0.0), (3.666, -0.674, 0.0), (3.674, -0.6659, 0.0), (3.683, -0.6583, 0.0), (3.691, -0.651, 0.0), (3.7, -0.6443, 0.0), (3.708, -0.6382, 0.0), (3.717, -0.6328, 0.0), (3.726, -0.628, 0.0), (3.734, -0.624, 0.0), (3.743, -0.6208, 0.0), (3.751, -0.6186, 0.0), (3.759, -0.6173, 0.0), (3.766, -0.617, 0.0), (3.779, -0.6178, 0.0), (3.791, -0.6201, 0.0), (3.802, -0.6238, 0.0), (3.813, -0.6291, 0.0), (3.823, -0.6358, 0.0), (3.832, -0.644, 0.0), (3.84, -0.6536, 0.0), (3.846, -0.6646, 0.0), (3.852, -0.6769, 0.0), (3.856, -0.6906, 0.0), (3.858, -0.7056, 0.0), (3.859, -0.722, 0.0), (3.859, -1.0, 0.0), (3.948, -1.0, 0.0), (3.948, -0.718, 0.0), (3.947, -0.6923, 0.0), (3.943, -0.6682, 0.0), (3.938, -0.6458, 0.0), (3.93, -0.6253, 0.0), (3.92, -0.6067, 0.0), (3.908, -0.5902, 0.0), (3.894, -0.576, 0.0), (3.878, -0.5641, 0.0), (3.861, -0.5546, 0.0), (3.842, -0.5477, 0.0), (3.821, -0.5434, 0.0), (3.799, -0.542, 0.0), (3.783, -0.5428, 0.0), (3.768, -0.5449, 0.0), (3.754, -0.5485, 0.0), (3.74, -0.5532, 0.0), (3.727, -0.5591, 0.0), (3.715, -0.566, 0.0), (3.703, -0.5738, 0.0), (3.691, -0.5824, 0.0), (3.68, -0.5918, 0.0), (3.669, -0.6017, 0.0), (3.659, -0.6122, 0.0), (3.649, -0.623, 0.0), (3.641, -0.6103, 0.0), (3.633, -0.5986, 0.0), (3.623, -0.588, 0.0), (3.614, -0.5784, 0.0), (3.603, -0.57, 0.0), (3.592, -0.5626, 0.0), (3.581, -0.5564, 0.0), (3.568, -0.5512, 0.0), (3.556, -0.5472, 0.0), (3.543, -0.5443, 0.0), (3.529, -0.5426, 0.0), (3.515, -0.542, 0.0), (3.504, -0.5425, 0.0), (3.494, -0.5438, 0.0), (3.483, -0.5462, 0.0), (3.473, -0.5494, 0.0), (3.462, -0.5536, 0.0), (3.451, -0.5588, 0.0), (3.44, -0.5649, 0.0), (3.429, -0.5719, 0.0), (3.418, -0.58, 0.0), (3.407, -0.589, 0.0), (3.395, -0.599, 0.0), (3.384, -0.61, 0.0), (3.384, -0.551, 0.0), (3.22, -0.92, 0.0), (3.215, -0.9236, 0.0), (3.21, -0.927, 0.0), (3.205, -0.9301, 0.0), (3.201, -0.9329, 0.0), (3.197, -0.9354, 0.0), (3.192, -0.9376, 0.0), (3.188, -0.9395, 0.0), (3.185, -0.9411, 0.0), (3.181, -0.9424, 0.0), (3.178, -0.9433, 0.0), (3.175, -0.9438, 0.0), (3.173, -0.944, 0.0), (3.17, -0.9439, 0.0), (3.168, -0.9435, 0.0), (3.166, -0.9428, 0.0), (3.164, -0.9418, 0.0), (3.162, -0.9405, 0.0), (3.16, -0.9389, 0.0), (3.159, -0.9369, 0.0), (3.158, -0.9345, 0.0), (3.157, -0.9318, 0.0), (3.156, -0.9286, 0.0), (3.156, -0.925, 0.0), (3.156, -0.921, 0.0), (3.156, -0.69, 0.0), (3.155, -0.6657, 0.0), (3.15, -0.6436, 0.0), (3.143, -0.6238, 0.0), (3.134, -0.6063, 0.0), (3.122, -0.5909, 0.0), (3.109, -0.5777, 0.0), (3.093, -0.5667, 0.0), (3.076, -0.5577, 0.0), (3.057, -0.5508, 0.0), (3.037, -0.5459, 0.0), (3.015, -0.543, 0.0), (2.993, -0.542, 0.0), (2.977, -0.5424, 0.0), (2.962, -0.5437, 0.0), (2.947, -0.5458, 0.0), (2.933, -0.5487, 0.0), (2.92, -0.5525, 0.0), (2.907, -0.5571, 0.0), (2.895, -0.5626, 0.0), (2.884, -0.569, 0.0), (2.873, -0.5762, 0.0), (2.863, -0.5842, 0.0), (2.853, -0.5932, 0.0), (2.844, -0.603, 0.0), (2.844, -0.7, 0.0), (2.855, -0.6878, 0.0), (2.866, -0.6768, 0.0), (2.877, -0.6669, 0.0), (2.889, -0.6581, 0.0), (2.901, -0.6505, 0.0), (2.913, -0.6439, 0.0), (2.925, -0.6383, 0.0), (2.937, -0.6339, 0.0), (2.949, -0.6304, 0.0), (2.961, -0.6279, 0.0), (2.974, -0.6265, 0.0), (2.986, -0.626, 0.0), (2.999, -0.6265, 0.0), (3.011, -0.628, 0.0), (3.021, -0.6305, 0.0), (3.031, -0.634, 0.0), (3.039, -0.6387, 0.0), (3.047, -0.6445, 0.0), (3.053, -0.6515, 0.0), (3.058, -0.6596, 0.0), (3.062, -0.669, 0.0), (3.065, -0.6797, 0.0), (3.066, -0.6917, 0.0), (3.067, -0.705, 0.0), (3.067, -0.729, 0.0), (2.988, -0.757, 0.0), (2.97, -0.7636, 0.0), (2.952, -0.7704, 0.0), (2.934, -0.7776, 0.0), (2.916, -0.7856, 0.0), (2.9, -0.7944, 0.0), (2.885, -0.8044, 0.0), (2.871, -0.8156, 0.0), (2.859, -0.8284, 0.0), (2.849, -0.8429, 0.0), (2.841, -0.8594, 0.0), (2.837, -0.878, 0.0), (2.835, -0.899, 0.0), (2.836, -0.9133, 0.0), (2.839, -0.9273, 0.0), (2.843, -0.9407, 0.0), (2.849, -0.9533, 0.0), (2.856, -0.965, 0.0), (2.865, -0.9757, 0.0), (2.876, -0.9852, 0.0), (2.887, -0.9934, 0.0), (2.9, -1.0, 0.0), (2.914, -1.005, 0.0), (2.929, -1.008, 0.0), (2.945, -1.009, 0.0), (2.955, -1.009, 0.0), (2.965, -1.008, 0.0), (2.976, -1.006, 0.0), (2.986, -1.004, 0.0), (2.996, -1.001, 0.0), (3.006, -0.9976, 0.0), (3.016, -0.9935, 0.0), (3.026, -0.9887, 0.0), (3.036, -0.9833, 0.0), (3.046, -0.9772, 0.0), (3.056, -0.9704, 0.0), (3.066, -0.963, 0.0), (3.068, -0.9706, 0.0), (3.071, -0.9775, 0.0), (3.075, -0.9837, 0.0), (3.079, -0.9891, 0.0), (3.083, -0.9939, 0.0), (3.088, -0.998, 0.0), (3.094, -1.001, 0.0), (3.101, -1.004, 0.0), (3.108, -1.006, 0.0), (3.116, -1.008, 0.0), (3.125, -1.009, 0.0), (3.134, -1.009, 0.0), (3.141, -1.009, 0.0), (3.147, -1.008, 0.0), (3.153, -1.007, 0.0), (3.16, -1.006, 0.0), (3.166, -1.004, 0.0), (3.172, -1.002, 0.0), (3.179, -0.9987, 0.0), (3.186, -0.9951, 0.0), (3.193, -0.9909, 0.0), (3.201, -0.986, 0.0), (3.21, -0.9804, 0.0), (3.22, -0.974, 0.0), (3.067, -0.909, 0.0), (3.061, -0.9146, 0.0), (3.055, -0.9197, 0.0), (3.049, -0.9245, 0.0), (3.042, -0.9288, 0.0), (3.036, -0.9327, 0.0), (3.029, -0.9361, 0.0), (3.023, -0.9391, 0.0), (3.016, -0.9415, 0.0), (3.01, -0.9435, 0.0), (3.003, -0.9449, 0.0), (2.996, -0.9457, 0.0), (2.989, -0.946, 0.0), (2.98, -0.9455, 0.0), (2.971, -0.9439, 0.0), (2.963, -0.9414, 0.0), (2.956, -0.9379, 0.0), (2.949, -0.9335, 0.0), (2.943, -0.9284, 0.0), (2.938, -0.9224, 0.0), (2.933, -0.9158, 0.0), (2.93, -0.9085, 0.0), (2.927, -0.9005, 0.0), (2.926, -0.892, 0.0), (2.925, -0.883, 0.0), (2.926, -0.8703, 0.0), (2.93, -0.8586, 0.0), (2.936, -0.8479, 0.0), (2.945, -0.838, 0.0), (2.955, -0.8289, 0.0), (2.967, -0.8204, 0.0), (2.981, -0.8125, 0.0), (2.996, -0.805, 0.0), (3.013, -0.7979, 0.0), (3.03, -0.7911, 0.0), (3.048, -0.7845, 0.0), (3.067, -0.778, 0.0), (2.459, -0.551, 0.0), (2.37, -0.551, 0.0), (2.37, -1.0, 0.0), (2.459, -1.0, 0.0), (2.459, -0.678, 0.0), (2.469, -0.6668, 0.0), (2.479, -0.6569, 0.0), (2.489, -0.648, 0.0), (2.498, -0.6403, 0.0), (2.507, -0.6336, 0.0), (2.516, -0.6279, 0.0), (2.525, -0.6232, 0.0), (2.534, -0.6194, 0.0), (2.543, -0.6165, 0.0), (2.552, -0.6146, 0.0), (2.561, -0.6134, 0.0), (2.571, -0.613, 0.0), (2.584, -0.6139, 0.0), (2.596, -0.6165, 0.0), (2.608, -0.6208, 0.0), (2.618, -0.6266, 0.0), (2.627, -0.6339, 0.0), (2.635, -0.6428, 0.0), (2.642, -0.6529, 0.0), (2.648, -0.6644, 0.0), (2.653, -0.6771, 0.0), (2.656, -0.691, 0.0), (2.658, -0.706, 0.0), (2.659, -0.722, 0.0), (2.659, -1.0, 0.0), (2.748, -1.0, 0.0), (2.748, -0.723, 0.0), (2.747, -0.6936, 0.0), (2.743, -0.6669, 0.0), (2.736, -0.6428, 0.0), (2.727, -0.6214, 0.0), (2.716, -0.6026, 0.0), (2.703, -0.5864, 0.0), (2.689, -0.5727, 0.0), (2.672, -0.5616, 0.0), (2.655, -0.553, 0.0), (2.636, -0.5469, 0.0), (2.616, -0.5432, 0.0), (2.595, -0.542, 0.0), (2.583, -0.5425, 0.0), (2.57, -0.5441, 0.0), (2.558, -0.5466, 0.0), (2.546, -0.5501, 0.0), (2.534, -0.5545, 0.0), (2.522, -0.5599, 0.0), (2.511, -0.5661, 0.0), (2.5, -0.5733, 0.0), (2.489, -0.5812, 0.0), (2.479, -0.59, 0.0), (2.47, -0.5996, 0.0), (2.461, -0.61, 0.0), (2.459, -0.61, 0.0), (2.025, -0.551, 0.0), (1.84, -0.551, 0.0), (1.811, -0.5522, 0.0), (1.783, -0.5558, 0.0), (1.758, -0.5617, 0.0), (1.735, -0.5699, 0.0), (1.715, -0.5801, 0.0), (1.697, -0.5925, 0.0), (1.681, -0.6069, 0.0), (1.668, -0.6231, 0.0), (1.658, -0.6413, 0.0), (1.65, -0.6612, 0.0), (1.646, -0.6828, 0.0), (1.644, -0.706, 0.0), (1.644, -0.7141, 0.0), (1.645, -0.7221, 0.0), (1.645, -0.7298, 0.0), (1.647, -0.7373, 0.0), (1.648, -0.7446, 0.0), (1.65, -0.7517, 0.0), (1.652, -0.7586, 0.0), (1.655, -0.7653, 0.0), (1.658, -0.7718, 0.0), (1.661, -0.7781, 0.0), (1.664, -0.7841, 0.0), (1.668, -0.79, 0.0), (1.672, -0.7959, 0.0), (1.677, -0.8016, 0.0), (1.682, -0.8071, 0.0), (1.688, -0.8123, 0.0), (1.693, -0.8174, 0.0), (1.7, -0.8223, 0.0), (1.706, -0.8269, 0.0), (1.713, -0.8313, 0.0), (1.72, -0.8356, 0.0), (1.727, -0.8396, 0.0), (1.735, -0.8434, 0.0), (1.743, -0.847, 0.0), (1.743, -0.849, 0.0), (1.733, -0.8518, 0.0), (1.723, -0.8552, 0.0), (1.714, -0.8591, 0.0), (1.705, -0.8636, 0.0), (1.698, -0.8685, 0.0), (1.691, -0.8739, 0.0), (1.686, -0.8796, 0.0), (1.681, -0.8857, 0.0), (1.677, -0.8922, 0.0), (1.674, -0.8989, 0.0), (1.673, -0.9058, 0.0), (1.672, -0.913, 0.0), (1.672, -0.918, 0.0), (1.673, -0.9228, 0.0), (1.675, -0.9277, 0.0), (1.677, -0.9324, 0.0), (1.68, -0.9372, 0.0), (1.683, -0.9419, 0.0), (1.687, -0.9466, 0.0), (1.692, -0.9512, 0.0), (1.697, -0.9559, 0.0), (1.703, -0.9606, 0.0), (1.71, -0.9653, 0.0), (1.717, -0.97, 0.0), (1.698, -0.9752, 0.0), (1.682, -0.9812, 0.0), (1.666, -0.9881, 0.0), (1.653, -0.9959, 0.0), (1.641, -1.005, 0.0), (1.631, -1.014, 0.0), (1.623, -1.025, 0.0), (1.616, -1.037, 0.0), (1.611, -1.049, 0.0), (1.607, -1.063, 0.0), (1.605, -1.078, 0.0), (1.604, -1.094, 0.0), (1.606, -1.113, 0.0), (1.611, -1.132, 0.0), (1.619, -1.149, 0.0), (1.631, -1.164, 0.0), (1.645, -1.179, 0.0), (1.662, -1.192, 0.0), (1.682, -1.203, 0.0), (1.704, -1.212, 0.0), (1.728, -1.22, 0.0), (1.754, -1.225, 0.0), (1.782, -1.229, 0.0), (1.811, -1.23, 0.0), (1.843, -1.229, 0.0), (1.873, -1.226, 0.0), (1.9, -1.22, 0.0), (1.925, -1.213, 0.0), (1.947, -1.203, 0.0), (1.967, -1.192, 0.0), (1.984, -1.179, 0.0), (1.998, -1.164, 0.0), (2.009, -1.147, 0.0), (2.017, -1.128, 0.0), (2.021, -1.109, 0.0), (2.023, -1.087, 0.0), (2.022, -1.073, 0.0), (2.02, -1.059, 0.0), (2.016, -1.046, 0.0), (2.011, -1.033, 0.0), (2.003, -1.022, 0.0), (1.994, -1.01, 0.0), (1.983, -0.9998, 0.0), (1.969, -0.9902, 0.0), (1.954, -0.9815, 0.0), (1.936, -0.9739, 0.0), (1.916, -0.9674, 0.0), (1.893, -0.962, 0.0), (1.871, -0.9576, 0.0), (1.852, -0.9532, 0.0), (1.834, -0.9489, 0.0), (1.817, -0.9445, 0.0), (1.803, -0.9401, 0.0), (1.791, -0.9356, 0.0), (1.78, -0.931, 0.0), (1.772, -0.9261, 0.0), (1.765, -0.9211, 0.0), (1.76, -0.9157, 0.0), (1.757, -0.91, 0.0), (1.756, -0.904, 0.0), (1.758, -0.8924, 0.0), (1.765, -0.8837, 0.0), (1.776, -0.8774, 0.0), (1.79, -0.8726, 0.0), (1.806, -0.8689, 0.0), (1.824, -0.8656, 0.0), (1.844, -0.8621, 0.0), (1.864, -0.8577, 0.0), (1.884, -0.8518, 0.0), (1.904, -0.8438, 0.0), (1.922, -0.8331, 0.0), (1.938, -0.819, 0.0), (1.943, -0.8133, 0.0), (1.948, -0.8068, 0.0), (1.953, -0.7996, 0.0), (1.958, -0.7917, 0.0), (1.963, -0.7833, 0.0), (1.967, -0.7745, 0.0), (1.971, -0.7653, 0.0), (1.974, -0.756, 0.0), (1.976, -0.7464, 0.0), (1.978, -0.7369, 0.0), (1.98, -0.7274, 0.0), (1.98, -0.718, 0.0), (1.98, -0.7088, 0.0), (1.979, -0.7, 0.0), (1.978, -0.6916, 0.0), (1.976, -0.6835, 0.0), (1.973, -0.6756, 0.0), (1.97, -0.6679, 0.0), (1.966, -0.6602, 0.0), (1.961, -0.6525, 0.0), (1.955, -0.6447, 0.0), (1.949, -0.6368, 0.0), (1.941, -0.6286, 0.0), (1.933, -0.62, 0.0), (2.025, -0.62, 0.0), (1.9, -0.707, 0.0), (1.899, -0.7189, 0.0), (1.897, -0.7302, 0.0), (1.894, -0.7408, 0.0), (1.889, -0.7506, 0.0), (1.883, -0.7594, 0.0), (1.876, -0.7674, 0.0), (1.868, -0.7743, 0.0), (1.859, -0.7801, 0.0), (1.849, -0.7848, 0.0), (1.838, -0.7882, 0.0), (1.826, -0.7903, 0.0), (1.814, -0.791, 0.0), (1.801, -0.7903, 0.0), (1.789, -0.7883, 0.0), (1.777, -0.7851, 0.0), (1.767, -0.7806, 0.0), (1.757, -0.775, 0.0), (1.749, -0.7684, 0.0), (1.741, -0.7607, 0.0), (1.735, -0.752, 0.0), (1.73, -0.7425, 0.0), (1.727, -0.7321, 0.0), (1.725, -0.7209, 0.0), (1.724, -0.709, 0.0), (1.725, -0.6982, 0.0), (1.727, -0.6877, 0.0), (1.731, -0.6778, 0.0), (1.736, -0.6684, 0.0), (1.743, -0.6598, 0.0), (1.75, -0.652, 0.0), (1.759, -0.6451, 0.0), (1.768, -0.6392, 0.0), (1.778, -0.6345, 0.0), (1.789, -0.6309, 0.0), (1.801, -0.6288, 0.0), (1.813, -0.628, 0.0), (1.825, -0.6287, 0.0), (1.836, -0.6309, 0.0), (1.846, -0.6343, 0.0), (1.856, -0.6389, 0.0), (1.866, -0.6447, 0.0), (1.874, -0.6514, 0.0), (1.882, -0.659, 0.0), (1.888, -0.6674, 0.0), (1.893, -0.6765, 0.0), (1.897, -0.6862, 0.0), (1.899, -0.6964, 0.0), (1.937, -1.094, 0.0), (1.936, -1.104, 0.0), (1.933, -1.113, 0.0), (1.929, -1.121, 0.0), (1.922, -1.129, 0.0), (1.914, -1.136, 0.0), (1.904, -1.142, 0.0), (1.893, -1.147, 0.0), (1.88, -1.151, 0.0), (1.865, -1.155, 0.0), (1.849, -1.157, 0.0), (1.832, -1.159, 0.0), (1.813, -1.159, 0.0), (1.794, -1.159, 0.0), (1.776, -1.157, 0.0), (1.759, -1.155, 0.0), (1.745, -1.151, 0.0), (1.732, -1.147, 0.0), (1.72, -1.141, 0.0), (1.71, -1.135, 0.0), (1.702, -1.128, 0.0), (1.696, -1.12, 0.0), (1.692, -1.111, 0.0), (1.689, -1.101, 0.0), (1.688, -1.09, 0.0), (1.689, -1.08, 0.0), (1.691, -1.071, 0.0), (1.696, -1.062, 0.0), (1.701, -1.055, 0.0), (1.708, -1.047, 0.0), (1.717, -1.041, 0.0), (1.726, -1.035, 0.0), (1.737, -1.031, 0.0), (1.749, -1.027, 0.0), (1.762, -1.024, 0.0), (1.775, -1.023, 0.0), (1.79, -1.022, 0.0), (1.804, -1.022, 0.0), (1.82, -1.023, 0.0), (1.836, -1.025, 0.0), (1.853, -1.028, 0.0), (1.869, -1.032, 0.0), (1.884, -1.037, 0.0), (1.898, -1.043, 0.0), (1.911, -1.05, 0.0), (1.922, -1.059, 0.0), (1.93, -1.069, 0.0), (1.935, -1.081, 0.0), (1.254, -0.551, 0.0), (1.165, -0.551, 0.0), (1.165, -1.0, 0.0), (1.254, -1.0, 0.0), (1.254, -0.678, 0.0), (1.264, -0.6668, 0.0), (1.274, -0.6569, 0.0), (1.284, -0.648, 0.0), (1.293, -0.6403, 0.0), (1.302, -0.6336, 0.0), (1.311, -0.6279, 0.0), (1.32, -0.6232, 0.0), (1.329, -0.6194, 0.0), (1.338, -0.6165, 0.0), (1.347, -0.6146, 0.0), (1.356, -0.6134, 0.0), (1.366, -0.613, 0.0), (1.379, -0.6139, 0.0), (1.391, -0.6165, 0.0), (1.403, -0.6208, 0.0), (1.413, -0.6266, 0.0), (1.422, -0.6339, 0.0), (1.43, -0.6428, 0.0), (1.437, -0.6529, 0.0), (1.443, -0.6644, 0.0), (1.448, -0.6771, 0.0), (1.451, -0.691, 0.0), (1.453, -0.706, 0.0), (1.454, -0.722, 0.0), (1.454, -1.0, 0.0), (1.543, -1.0, 0.0), (1.543, -0.723, 0.0), (1.542, -0.6936, 0.0), (1.538, -0.6669, 0.0), (1.531, -0.6428, 0.0), (1.522, -0.6214, 0.0), (1.511, -0.6026, 0.0), (1.498, -0.5864, 0.0), (1.484, -0.5727, 0.0), (1.467, -0.5616, 0.0), (1.45, -0.553, 0.0), (1.431, -0.5469, 0.0), (1.411, -0.5432, 0.0), (1.39, -0.542, 0.0), (1.378, -0.5425, 0.0), (1.365, -0.5441, 0.0), (1.353, -0.5466, 0.0), (1.341, -0.5501, 0.0), (1.329, -0.5545, 0.0), (1.317, -0.5599, 0.0), (1.306, -0.5661, 0.0), (1.295, -0.5733, 0.0), (1.284, -0.5812, 0.0), (1.274, -0.59, 0.0), (1.265, -0.5996, 0.0), (1.256, -0.61, 0.0), (1.254, -0.61, 0.0), (1.039, -0.551, 0.0), (0.95, -0.551, 0.0), (0.95, -1.0, 0.0), (1.039, -1.0, 0.0), (1.048, -0.415, 0.0), (1.048, -0.4079, 0.0), (1.046, -0.401, 0.0), (1.044, -0.3945, 0.0), (1.041, -0.3884, 0.0), (1.037, -0.3827, 0.0), (1.032, -0.3776, 0.0), (1.027, -0.3731, 0.0), (1.022, -0.3693, 0.0), (1.016, -0.3662, 0.0), (1.009, -0.3639, 0.0), (1.002, -0.3625, 0.0), (0.995, -0.362, 0.0), (0.9879, -0.3625, 0.0), (0.981, -0.3639, 0.0), (0.9745, -0.3662, 0.0), (0.9684, -0.3693, 0.0), (0.9627, -0.3731, 0.0), (0.9576, -0.3776, 0.0), (0.9531, -0.3827, 0.0), (0.9493, -0.3884, 0.0), (0.9462, -0.3945, 0.0), (0.9439, -0.401, 0.0), (0.9425, -0.4079, 0.0), (0.942, -0.415, 0.0), (0.9425, -0.4221, 0.0), (0.9439, -0.429, 0.0), (0.9462, -0.4355, 0.0), (0.9493, -0.4416, 0.0), (0.9531, -0.4473, 0.0), (0.9576, -0.4524, 0.0), (0.9627, -0.4569, 0.0), (0.9684, -0.4607, 0.0), (0.9745, -0.4638, 0.0), (0.981, -0.4661, 0.0), (0.9879, -0.4675, 0.0), (0.995, -0.468, 0.0), (1.002, -0.4675, 0.0), (1.009, -0.4661, 0.0), (1.016, -0.4638, 0.0), (1.022, -0.4607, 0.0), (1.027, -0.4569, 0.0), (1.032, -0.4524, 0.0), (1.037, -0.4473, 0.0), (1.041, -0.4416, 0.0), (1.044, -0.4355, 0.0), (1.046, -0.429, 0.0), (1.048, -0.4221, 0.0), (0.824, -0.579, 0.0), (0.8123, -0.573, 0.0), (0.8008, -0.5676, 0.0), (0.7895, -0.5627, 0.0), (0.7782, -0.5583, 0.0), (0.7671, -0.5544, 0.0), (0.7561, -0.5511, 0.0), (0.7452, -0.5483, 0.0), (0.7344, -0.546, 0.0), (0.7237, -0.5443, 0.0), (0.7131, -0.543, 0.0), (0.7025, -0.5423, 0.0), (0.692, -0.542, 0.0), (0.6702, -0.5429, 0.0), (0.6498, -0.5458, 0.0), (0.6309, -0.5504, 0.0), (0.6136, -0.5567, 0.0), (0.598, -0.5648, 0.0), (0.5842, -0.5745, 0.0), (0.5723, -0.5858, 0.0), (0.5624, -0.5986, 0.0), (0.5545, -0.6129, 0.0), (0.5487, -0.6286, 0.0), (0.5452, -0.6456, 0.0), (0.544, -0.664, 0.0), (0.5481, -0.6925, 0.0), (0.5596, -0.7177, 0.0), (0.5768, -0.7401, 0.0), (0.5984, -0.76, 0.0), (0.623, -0.7779, 0.0), (0.649, -0.7941, 0.0), (0.675, -0.8091, 0.0), (0.6996, -0.8233, 0.0), (0.7212, -0.8371, 0.0), (0.7384, -0.8509, 0.0), (0.7499, -0.865, 0.0), (0.754, -0.88, 0.0), (0.7534, -0.8877, 0.0), (0.7516, -0.8947, 0.0), (0.7487, -0.9012, 0.0), (0.7449, -0.907, 0.0), (0.7401, -0.9122, 0.0), (0.7345, -0.9168, 0.0), (0.7281, -0.9207, 0.0), (0.7211, -0.924, 0.0), (0.7135, -0.9267, 0.0), (0.7054, -0.9288, 0.0), (0.6969, -0.9302, 0.0), (0.688, -0.931, 0.0), (0.6787, -0.9306, 0.0), (0.6686, -0.9294, 0.0), (0.658, -0.9274, 0.0), (0.6468, -0.9246, 0.0), (0.635, -0.921, 0.0), (0.6228, -0.9165, 0.0), (0.61, -0.9112, 0.0), (0.5969, -0.9051, 0.0), (0.5834, -0.8981, 0.0), (0.5695, -0.8903, 0.0), (0.5554, -0.8816, 0.0), (0.541, -0.872, 0.0), (0.541, -0.968, 0.0), (0.5552, -0.9751, 0.0), (0.5689, -0.9815, 0.0), (0.5821, -0.9871, 0.0), (0.595, -0.992, 0.0), (0.6076, -0.9962, 0.0), (0.6201, -0.9997, 0.0), (0.6325, -1.003, 0.0), (0.645, -1.005, 0.0), (0.6576, -1.007, 0.0), (0.6704, -1.008, 0.0), (0.6835, -1.009, 0.0), (0.697, -1.009, 0.0), (0.7178, -1.008, 0.0), (0.7375, -1.005, 0.0), (0.756, -0.9995, 0.0), (0.7731, -0.9923, 0.0), (0.7888, -0.9833, 0.0), (0.8029, -0.9726, 0.0), (0.8152, -0.9603, 0.0), (0.8255, -0.9463, 0.0), (0.8338, -0.931, 0.0), (0.8399, -0.9142, 0.0), (0.8437, -0.8962, 0.0), (0.845, -0.877, 0.0), (0.8444, -0.8658, 0.0), (0.8427, -0.8551, 0.0), (0.8396, -0.8448, 0.0), (0.8353, -0.8348, 0.0), (0.8295, -0.8249, 0.0), (0.8223, -0.8151, 0.0), (0.8135, -0.8053, 0.0), (0.8031, -0.7952, 0.0), (0.791, -0.7849, 0.0), (0.7772, -0.7742, 0.0), (0.7615, -0.7629, 0.0), (0.744, -0.751, 0.0), (0.7253, -0.7399, 0.0), (0.7085, -0.7297, 0.0), (0.6936, -0.7203, 0.0), (0.6806, -0.7117, 0.0), (0.6694, -0.7037, 0.0), (0.6599, -0.6963, 0.0), (0.652, -0.6894, 0.0), (0.6457, -0.683, 0.0), (0.6409, -0.677, 0.0), (0.6376, -0.6714, 0.0), (0.6356, -0.6661, 0.0), (0.635, -0.661, 0.0), (0.6355, -0.6552, 0.0), (0.6369, -0.6496, 0.0), (0.6392, -0.6445, 0.0), (0.6423, -0.6397, 0.0), (0.6463, -0.6354, 0.0), (0.651, -0.6315, 0.0), (0.6565, -0.6281, 0.0), (0.6627, -0.6253, 0.0), (0.6696, -0.623, 0.0), (0.6771, -0.6214, 0.0), (0.6853, -0.6203, 0.0), (0.694, -0.62, 0.0), (0.7025, -0.6203, 0.0), (0.7116, -0.6212, 0.0), (0.7212, -0.6227, 0.0), (0.7313, -0.6249, 0.0), (0.7417, -0.6277, 0.0), (0.7526, -0.6311, 0.0), (0.7639, -0.6353, 0.0), (0.7754, -0.6401, 0.0), (0.7872, -0.6457, 0.0), (0.7993, -0.6521, 0.0), (0.8116, -0.6591, 0.0), (0.824, -0.667, 0.0), (0.437, -1.0, 0.0), (0.437, -0.551, 0.0), (0.348, -0.551, 0.0), (0.348, -0.872, 0.0), (0.3406, -0.8819, 0.0), (0.3328, -0.8909, 0.0), (0.3247, -0.8991, 0.0), (0.3163, -0.9066, 0.0), (0.3076, -0.9131, 0.0), (0.2986, -0.9189, 0.0), (0.2895, -0.9238, 0.0), (0.2801, -0.9278, 0.0), (0.2705, -0.9309, 0.0), (0.2608, -0.9332, 0.0), (0.251, -0.9345, 0.0), (0.241, -0.935, 0.0), (0.2264, -0.9343, 0.0), (0.213, -0.932, 0.0), (0.2009, -0.9284, 0.0), (0.19, -0.9233, 0.0), (0.1804, -0.9169, 0.0), (0.1721, -0.9091, 0.0), (0.1651, -0.9, 0.0), (0.1593, -0.8897, 0.0), (0.1548, -0.878, 0.0), (0.1516, -0.8652, 0.0), (0.1496, -0.8512, 0.0), (0.149, -0.836, 0.0), (0.149, -0.551, 0.0), (0.06, -0.551, 0.0), (0.06, -0.83, 0.0), (0.06131, -0.8575, 0.0), (0.06516, -0.8828, 0.0), (0.07142, -0.9061, 0.0), (0.07996, -0.9271, 0.0), (0.09066, -0.9458, 0.0), (0.1034, -0.9622, 0.0), (0.118, -0.9763, 0.0), (0.1344, -0.9879, 0.0), (0.1524, -0.9971, 0.0), (0.1719, -1.004, 0.0), (0.1928, -1.008, 0.0), (0.215, -1.009, 0.0), (0.2262, -1.008, 0.0), (0.2376, -1.007, 0.0), (0.2491, -1.004, 0.0), (0.2608, -1.001, 0.0), (0.2725, -0.9963, 0.0), (0.2841, -0.991, 0.0), (0.2956, -0.9848, 0.0), (0.3069, -0.9779, 0.0), (0.3178, -0.9702, 0.0), (0.3284, -0.9618, 0.0), (0.3385, -0.9527, 0.0), (0.348, -0.943, 0.0), (0.348, -1.0, 0.0), (-0.8529, -0.7868, -0.01001), (11.85, -0.5704, -0.01001), (0.7703, -0.1376, -0.01001), (4.685, -0.354, -0.01001), (9.839, 0.07877, -0.01001), (11.85, -2.046, -0.01001), (-0.8529, -1.475, -0.01001), (4.666, -2.066, -0.01001), (9.426, -1.239, -0.01001)], [], [(73, 71, 72), (74, 71, 73), (74, 70, 71), (75, 70, 74), (75, 69, 70), (76, 69, 75), (77, 69, 76), (77, 68, 69), (78, 68, 77), (78, 67, 68), (79, 67, 78), (79, 66, 67), (80, 66, 79), (80, 65, 66), (81, 65, 80), (82, 65, 81), (82, 64, 65), (83, 64, 82), (83, 63, 64), (84, 63, 83), (84, 62, 63), (85, 62, 84), (85, 61, 62), (86, 61, 85), (87, 61, 86), (87, 60, 61), (88, 60, 87), (89, 60, 88), (89, 59, 60), (90, 59, 89), (91, 59, 90), (92, 59, 91), (93, 59, 92), (93, 58, 59), (94, 58, 93), (95, 58, 94), (96, 58, 95), (97, 58, 96), (97, 57, 58), (98, 57, 97), (99, 57, 98), (99, 56, 57), (100, 56, 99), (101, 56, 100), (101, 55, 56), (102, 55, 101), (102, 54, 55), (103, 54, 102), (104, 54, 103), (104, 53, 54), (105, 53, 104), (106, 53, 105), (106, 52, 53), (107, 52, 106), (107, 51, 52), (108, 51, 107), (108, 50, 51), (48, 50, 108), (48, 49, 50), (13, 11, 12), (14, 11, 13), (14, 10, 11), (15, 10, 14), (15, 9, 10), (16, 9, 15), (16, 8, 9), (17, 8, 16), (17, 7, 8), (18, 7, 17), (18, 6, 7), (19, 6, 18), (19, 5, 6), (20, 5, 19), (20, 4, 5), (21, 4, 20), (21, 3, 4), (22, 3, 21), (22, 2, 3), (23, 2, 22), (23, 1, 2), (24, 1, 23), (24, 0, 1), (25, 0, 24), (25, 47, 0), (26, 47, 25), (26, 46, 47), (27, 46, 26), (27, 45, 46), (28, 45, 27), (28, 44, 45), (29, 44, 28), (29, 43, 44), (30, 43, 29), (30, 42, 43), (31, 42, 30), (31, 41, 42), (32, 41, 31), (32, 40, 41), (33, 40, 32), (33, 39, 40), (34, 39, 33), (34, 38, 39), (35, 38, 34), (35, 37, 38), (36, 37, 35), (111, 109, 110), (111, 148, 109), (124, 122, 123), (124, 121, 122), (124, 120, 121), (124, 119, 120), (124, 118, 119), (125, 118, 124), (125, 117, 118), (125, 116, 117), (125, 115, 116), (126, 115, 125), (126, 114, 115), (126, 113, 114), (126, 112, 113), (126, 111, 112), (127, 111, 126), (127, 183, 111), (183, 184, 111), (184, 185, 111), (185, 186, 111), (186, 148, 111), (128, 180, 127), (180, 181, 127), (181, 182, 127), (182, 183, 127), (129, 177, 128), (177, 178, 128), (178, 179, 128), (179, 180, 128), (130, 174, 129), (174, 175, 129), (175, 176, 129), (176, 177, 129), (130, 173, 174), (130, 172, 173), (131, 172, 130), (131, 171, 172), (131, 170, 171), (149, 148, 186), (131, 169, 170), (132, 169, 131), (132, 168, 169), (132, 167, 168), (133, 167, 132), (133, 166, 167), (133, 165, 166), (134, 165, 133), (134, 164, 165), (135, 164, 134), (135, 163, 164), (135, 162, 163), (136, 162, 135), (136, 161, 162), (136, 160, 161), (137, 160, 136), (137, 159, 160), (138, 159, 137), (138, 158, 159), (138, 157, 158), (139, 157, 138), (139, 156, 157), (139, 155, 156), (140, 155, 139), (140, 154, 155), (140, 153, 154), (140, 152, 153), (141, 152, 140), (141, 151, 152), (141, 150, 151), (141, 149, 150), (141, 148, 149), (142, 148, 141), (143, 148, 142), (144, 148, 143), (145, 148, 144), (146, 148, 145), (147, 148, 146), (188, 244, 187), (188, 243, 244), (188, 242, 243), (189, 242, 188), (190, 242, 189), (191, 241, 190), (241, 242, 190), (191, 240, 241), (191, 239, 240), (192, 239, 191), (192, 238, 239), (192, 237, 238), (193, 237, 192), (193, 236, 237), (217, 215, 216), (218, 215, 217), (193, 235, 236), (219, 215, 218), (194, 235, 193), (194, 234, 235), (220, 215, 219), (221, 215, 220), (194, 233, 234), (222, 215, 221), (194, 232, 233), (223, 215, 222), (194, 231, 232), (224, 215, 223), (195, 231, 194), (225, 215, 224), (195, 230, 231), (226, 215, 225), (195, 229, 230), (227, 215, 226), (195, 228, 229), (228, 215, 227), (195, 215, 228), (196, 215, 195), (197, 215, 196), (198, 215, 197), (198, 214, 215), (199, 214, 198), (199, 213, 214), (199, 212, 213), (200, 212, 199), (200, 211, 212), (200, 210, 211), (200, 209, 210), (201, 209, 200), (201, 208, 209), (201, 207, 208), (202, 207, 201), (202, 206, 207), (202, 205, 206), (203, 205, 202), (203, 204, 205), (258, 256, 257), (258, 255, 256), (259, 255, 258), (259, 254, 255), (259, 253, 254), (260, 253, 259), (260, 252, 253), (260, 251, 252), (261, 251, 260), (261, 250, 251), (261, 249, 250), (262, 249, 261), (262, 248, 249), (262, 247, 248), (263, 247, 262), (263, 246, 247), (263, 245, 246), (264, 245, 263), (264, 370, 245), (370, 371, 245), (371, 372, 245), (372, 373, 245), (373, 374, 245), (374, 375, 245), (375, 376, 245), (376, 377, 245), (377, 378, 245), (265, 368, 264), (368, 369, 264), (369, 370, 264), (266, 367, 265), (367, 368, 265), (267, 365, 266), (365, 366, 266), (366, 367, 266), (267, 364, 365), (267, 363, 364), (267, 362, 363), (267, 361, 362), (267, 360, 361), (268, 360, 267), (268, 359, 360), (268, 358, 359), (268, 357, 358), (268, 356, 357), (269, 356, 268), (269, 355, 356), (269, 354, 355), (269, 353, 354), (270, 353, 269), (270, 352, 353), (270, 351, 352), (270, 350, 351), (270, 349, 350), (270, 348, 349), (271, 348, 270), (271, 347, 348), (271, 346, 347), (271, 345, 346), (272, 345, 271), (272, 344, 345), (272, 343, 344), (272, 342, 343), (273, 342, 272), (273, 341, 342), (274, 341, 273), (274, 340, 341), (274, 339, 340), (275, 339, 274), (275, 338, 339), (276, 338, 275), (276, 337, 338), (276, 336, 337), (277, 336, 276), (277, 335, 336), (278, 335, 277), (278, 334, 335), (278, 333, 334), (279, 333, 278), (279, 332, 333), (280, 332, 279), (280, 331, 332), (281, 331, 280), (281, 330, 331), (306, 304, 305), (281, 329, 330), (282, 329, 281), (306, 303, 304), (283, 329, 282), (306, 302, 303), (284, 329, 283), (284, 328, 329), (306, 301, 302), (285, 328, 284), (306, 300, 301), (286, 328, 285), (306, 299, 300), (287, 328, 286), (287, 327, 328), (306, 298, 299), (288, 327, 287), (289, 327, 288), (306, 297, 298), (290, 327, 289), (306, 296, 297), (291, 327, 290), (306, 295, 296), (292, 327, 291), (306, 294, 295), (293, 327, 292), (306, 293, 294), (293, 326, 327), (306, 326, 293), (306, 325, 326), (306, 324, 325), (307, 324, 306), (307, 323, 324), (308, 323, 307), (309, 323, 308), (309, 322, 323), (310, 322, 309), (311, 322, 310), (311, 321, 322), (312, 321, 311), (312, 320, 321), (313, 320, 312), (314, 320, 313), (314, 319, 320), (315, 319, 314), (316, 319, 315), (316, 318, 319), (317, 318, 316), (417, 415, 416), (417, 414, 415), (418, 414, 417), (418, 413, 414), (419, 413, 418), (419, 412, 413), (420, 412, 419), (420, 411, 412), (421, 411, 420), (421, 410, 411), (422, 410, 421), (422, 409, 410), (423, 465, 422), (465, 409, 422), (423, 464, 465), (466, 409, 465), (423, 463, 464), (467, 409, 466), (423, 462, 463), (468, 409, 467), (468, 408, 409), (423, 461, 462), (424, 461, 423), (469, 408, 468), (424, 460, 461), (470, 408, 469), (424, 459, 460), (471, 408, 470), (424, 458, 459), (472, 408, 471), (425, 458, 424), (472, 407, 408), (425, 457, 458), (473, 407, 472), (425, 456, 457), (474, 407, 473), (426, 456, 425), (474, 406, 407), (426, 455, 456), (475, 406, 474), (426, 454, 455), (476, 406, 475), (427, 454, 426), (427, 453, 454), (476, 405, 406), (477, 405, 476), (427, 477, 453), (427, 405, 477), (428, 405, 427), (428, 404, 405), (429, 403, 428), (403, 404, 428), (429, 402, 403), (430, 402, 429), (430, 401, 402), (430, 400, 401), (431, 400, 430), (431, 399, 400), (432, 399, 431), (432, 398, 399), (380, 452, 379), (432, 397, 398), (381, 452, 380), (382, 452, 381), (433, 397, 432), (433, 396, 397), (383, 452, 382), (384, 452, 383), (433, 395, 396), (385, 452, 384), (433, 394, 395), (386, 452, 385), (434, 394, 433), (387, 452, 386), (434, 393, 394), (388, 452, 387), (434, 392, 393), (389, 452, 388), (390, 452, 389), (434, 391, 392), (391, 452, 390), (434, 452, 391), (435, 452, 434), (435, 451, 452), (436, 451, 435), (436, 450, 451), (436, 449, 450), (437, 449, 436), (437, 448, 449), (437, 447, 448), (438, 447, 437), (438, 446, 447), (438, 445, 446), (439, 445, 438), (439, 444, 445), (439, 443, 444), (439, 442, 443), (440, 442, 439), (440, 441, 442), (491, 489, 490), (491, 488, 489), (491, 487, 488), (492, 487, 491), (492, 486, 487), (492, 485, 486), (492, 484, 485), (493, 484, 492), (493, 483, 484), (493, 482, 483), (493, 481, 482), (494, 481, 493), (494, 480, 481), (494, 479, 480), (494, 478, 479), (495, 478, 494), (495, 567, 478), (567, 568, 478), (568, 569, 478), (569, 570, 478), (570, 571, 478), (571, 572, 478), (572, 573, 478), (573, 574, 478), (574, 575, 478), (496, 565, 495), (565, 566, 495), (566, 567, 495), (497, 563, 496), (563, 564, 496), (564, 565, 496), (497, 562, 563), (497, 561, 562), (497, 560, 561), (498, 560, 497), (498, 559, 560), (498, 558, 559), (498, 557, 558), (499, 557, 498), (499, 556, 557), (499, 555, 556), (500, 555, 499), (500, 554, 555), (500, 553, 554), (501, 553, 500), (501, 552, 553), (502, 552, 501), (502, 551, 552), (502, 550, 551), (503, 550, 502), (503, 549, 550), (504, 549, 503), (504, 548, 549), (504, 547, 548), (505, 547, 504), (505, 546, 547), (505, 545, 546), (506, 545, 505), (506, 544, 545), (528, 526, 527), (506, 543, 544), (529, 526, 528), (507, 543, 506), (530, 526, 529), (507, 542, 543), (531, 526, 530), (532, 526, 531), (533, 526, 532), (507, 541, 542), (534, 526, 533), (535, 526, 534), (507, 540, 541), (536, 526, 535), (537, 526, 536), (507, 539, 540), (538, 526, 537), (508, 539, 507), (539, 526, 538), (508, 526, 539), (509, 526, 508), (510, 526, 509), (511, 526, 510), (511, 525, 526), (511, 524, 525), (511, 523, 524), (512, 523, 511), (512, 522, 523), (512, 521, 522), (512, 520, 521), (512, 519, 520), (513, 519, 512), (513, 518, 519), (513, 517, 518), (513, 516, 517), (514, 516, 513), (514, 515, 516), (614, 612, 613), (615, 612, 614), (615, 611, 612), (616, 611, 615), (617, 611, 616), (617, 610, 611), (618, 610, 617), (618, 609, 610), (619, 609, 618), (620, 609, 619), (620, 608, 609), (621, 608, 620), (621, 607, 608), (622, 607, 621), (623, 607, 622), (623, 606, 607), (624, 606, 623), (624, 605, 606), (625, 605, 624), (626, 627, 625), (627, 628, 625), (628, 629, 625), (629, 630, 625), (630, 631, 625), (631, 632, 625), (632, 633, 625), (633, 634, 625), (634, 635, 625), (635, 636, 625), (636, 605, 625), (636, 637, 605), (637, 638, 605), (638, 604, 605), (638, 639, 604), (639, 603, 604), (640, 603, 639), (641, 603, 640), (642, 603, 641), (643, 603, 642), (644, 603, 643), (644, 602, 603), (645, 602, 644), (646, 602, 645), (647, 602, 646), (647, 601, 602), (648, 601, 647), (649, 601, 648), (649, 600, 601), (650, 600, 649), (651, 600, 650), (652, 749, 651), (749, 600, 651), (653, 749, 652), (654, 749, 653), (655, 749, 654), (656, 749, 655), (656, 748, 749), (713, 600, 749), (656, 747, 748), (657, 747, 656), (657, 746, 747), (658, 746, 657), (658, 745, 746), (659, 745, 658), (659, 744, 745), (659, 743, 744), (660, 743, 659), (660, 742, 743), (661, 742, 660), (661, 741, 742), (661, 740, 741), (662, 740, 661), (662, 739, 740), (662, 738, 739), (663, 738, 662), (663, 737, 738), (664, 737, 663), (664, 736, 737), (664, 735, 736), (665, 735, 664), (665, 734, 735), (665, 733, 734), (714, 600, 713), (666, 733, 665), (715, 600, 714), (666, 732, 733), (716, 600, 715), (577, 712, 576), (716, 599, 600), (666, 731, 732), (578, 712, 577), (717, 599, 716), (717, 598, 599), (579, 712, 578), (667, 731, 666), (667, 730, 731), (717, 597, 598), (718, 597, 717), (580, 712, 579), (718, 596, 597), (719, 596, 718), (581, 712, 580), (667, 729, 730), (719, 595, 596), (582, 712, 581), (720, 595, 719), (720, 594, 595), (583, 712, 582), (667, 728, 729), (720, 593, 594), (721, 593, 720), (584, 712, 583), (721, 592, 593), (668, 728, 667), (585, 712, 584), (668, 727, 728), (722, 592, 721), (722, 591, 592), (586, 712, 585), (722, 590, 591), (587, 712, 586), (723, 590, 722), (723, 589, 590), (588, 712, 587), (723, 588, 589), (668, 726, 727), (723, 712, 588), (724, 712, 723), (668, 725, 726), (725, 712, 724), (668, 688, 725), (688, 712, 725), (669, 688, 668), (669, 687, 688), (689, 712, 688), (670, 687, 669), (670, 686, 687), (690, 712, 689), (690, 711, 712), (671, 686, 670), (671, 685, 686), (691, 711, 690), (691, 710, 711), (671, 684, 685), (692, 710, 691), (672, 684, 671), (692, 709, 710), (672, 683, 684), (693, 709, 692), (693, 708, 709), (673, 683, 672), (673, 682, 683), (694, 708, 693), (694, 707, 708), (673, 681, 682), (695, 707, 694), (695, 706, 707), (674, 681, 673), (674, 680, 681), (696, 706, 695), (696, 705, 706), (674, 679, 680), (696, 704, 705), (697, 704, 696), (675, 679, 674), (697, 703, 704), (675, 678, 679), (698, 703, 697), (698, 702, 703), (675, 677, 678), (699, 702, 698), (676, 677, 675), (699, 701, 702), (700, 701, 699), (788, 790, 787), (790, 786, 787), (790, 785, 786), (790, 784, 785), (790, 783, 784), (790, 782, 783), (790, 781, 782), (790, 780, 781), (790, 779, 780), (790, 791, 779), (791, 792, 779), (792, 778, 779), (788, 827, 790), (793, 778, 792), (794, 778, 793), (795, 778, 794), (796, 778, 795), (796, 777, 778), (797, 777, 796), (798, 777, 797), (798, 776, 777), (799, 776, 798), (800, 776, 799), (800, 775, 776), (801, 775, 800), (802, 775, 801), (802, 774, 775), (803, 774, 802), (804, 774, 803), (804, 773, 774), (805, 773, 804), (805, 772, 773), (806, 772, 805), (807, 772, 806), (807, 771, 772), (808, 771, 807), (809, 771, 808), (809, 770, 771), (810, 770, 809), (810, 769, 770), (811, 769, 810), (788, 826, 827), (812, 769, 811), (788, 825, 826), (788, 824, 825), (788, 750, 824), (750, 823, 824), (813, 769, 812), (750, 822, 823), (750, 821, 822), (813, 768, 769), (814, 768, 813), (750, 820, 821), (750, 819, 820), (750, 818, 819), (815, 768, 814), (750, 817, 818), (750, 816, 817), (750, 815, 816), (750, 768, 815), (750, 767, 768), (750, 766, 767), (750, 765, 766), (788, 789, 750), (751, 765, 750), (751, 764, 765), (752, 764, 751), (753, 764, 752), (754, 764, 753), (755, 764, 754), (755, 763, 764), (756, 763, 755), (757, 763, 756), (758, 763, 757), (759, 763, 758), (759, 762, 763), (760, 762, 759), (761, 762, 760), (841, 839, 840), (841, 838, 839), (842, 838, 841), (842, 837, 838), (842, 836, 837), (843, 836, 842), (843, 835, 836), (843, 834, 835), (844, 834, 843), (844, 833, 834), (844, 832, 833), (845, 832, 844), (845, 831, 832), (845, 830, 831), (846, 830, 845), (846, 829, 830), (846, 828, 829), (847, 828, 846), (847, 953, 828), (953, 954, 828), (954, 955, 828), (955, 956, 828), (956, 957, 828), (957, 958, 828), (958, 959, 828), (959, 960, 828), (960, 961, 828), (848, 951, 847), (951, 952, 847), (952, 953, 847), (849, 950, 848), (950, 951, 848), (850, 948, 849), (948, 949, 849), (949, 950, 849), (850, 947, 948), (850, 946, 947), (850, 945, 946), (850, 944, 945), (850, 943, 944), (851, 943, 850), (851, 942, 943), (851, 941, 942), (851, 940, 941), (851, 939, 940), (852, 939, 851), (852, 938, 939), (852, 937, 938), (852, 936, 937), (853, 936, 852), (853, 935, 936), (853, 934, 935), (853, 933, 934), (853, 932, 933), (853, 931, 932), (854, 931, 853), (854, 930, 931), (854, 929, 930), (854, 928, 929), (855, 928, 854), (855, 927, 928), (855, 926, 927), (855, 925, 926), (856, 925, 855), (856, 924, 925), (857, 924, 856), (857, 923, 924), (857, 922, 923), (858, 922, 857), (858, 921, 922), (859, 921, 858), (859, 920, 921), (859, 919, 920), (860, 919, 859), (860, 918, 919), (861, 918, 860), (861, 917, 918), (861, 916, 917), (862, 916, 861), (862, 915, 916), (863, 915, 862), (863, 914, 915), (864, 914, 863), (864, 913, 914), (889, 887, 888), (864, 912, 913), (865, 912, 864), (889, 886, 887), (866, 912, 865), (889, 885, 886), (867, 912, 866), (867, 911, 912), (889, 884, 885), (868, 911, 867), (889, 883, 884), (869, 911, 868), (889, 882, 883), (870, 911, 869), (870, 910, 911), (889, 881, 882), (871, 910, 870), (872, 910, 871), (889, 880, 881), (873, 910, 872), (889, 879, 880), (874, 910, 873), (889, 878, 879), (875, 910, 874), (889, 877, 878), (876, 910, 875), (889, 876, 877), (876, 909, 910), (889, 909, 876), (889, 908, 909), (889, 907, 908), (890, 907, 889), (890, 906, 907), (891, 906, 890), (892, 906, 891), (892, 905, 906), (893, 905, 892), (894, 905, 893), (894, 904, 905), (895, 904, 894), (895, 903, 904), (896, 903, 895), (897, 903, 896), (897, 902, 903), (898, 902, 897), (899, 902, 898), (899, 901, 902), (900, 901, 899), (1000, 998, 999), (1000, 997, 998), (1001, 997, 1000), (1001, 996, 997), (1002, 996, 1001), (1002, 995, 996), (1003, 995, 1002), (1003, 994, 995), (1004, 994, 1003), (1004, 993, 994), (1005, 993, 1004), (1005, 992, 993), (1006, 1048, 1005), (1048, 992, 1005), (1006, 1047, 1048), (1049, 992, 1048), (1006, 1046, 1047), (1050, 992, 1049), (1006, 1045, 1046), (1051, 992, 1050), (1051, 991, 992), (1006, 1044, 1045), (1007, 1044, 1006), (1052, 991, 1051), (1007, 1043, 1044), (1053, 991, 1052), (1007, 1042, 1043), (1054, 991, 1053), (1007, 1041, 1042), (1055, 991, 1054), (1008, 1041, 1007), (1055, 990, 991), (1008, 1040, 1041), (1056, 990, 1055), (1008, 1039, 1040), (1057, 990, 1056), (1009, 1039, 1008), (1057, 989, 990), (1009, 1038, 1039), (1058, 989, 1057), (1009, 1037, 1038), (1059, 989, 1058), (1010, 1037, 1009), (1010, 1036, 1037), (1059, 988, 989), (1060, 988, 1059), (1010, 1060, 1036), (1010, 988, 1060), (1011, 988, 1010), (1011, 987, 988), (1012, 986, 1011), (986, 987, 1011), (1012, 985, 986), (1013, 985, 1012), (1013, 984, 985), (1013, 983, 984), (1014, 983, 1013), (1014, 982, 983), (1015, 982, 1014), (1015, 981, 982), (963, 1035, 962), (1015, 980, 981), (964, 1035, 963), (965, 1035, 964), (1016, 980, 1015), (1016, 979, 980), (966, 1035, 965), (967, 1035, 966), (1016, 978, 979), (968, 1035, 967), (1016, 977, 978), (969, 1035, 968), (1017, 977, 1016), (970, 1035, 969), (1017, 976, 977), (971, 1035, 970), (1017, 975, 976), (972, 1035, 971), (973, 1035, 972), (1017, 974, 975), (974, 1035, 973), (1017, 1035, 974), (1018, 1035, 1017), (1018, 1034, 1035), (1019, 1034, 1018), (1019, 1033, 1034), (1019, 1032, 1033), (1020, 1032, 1019), (1020, 1031, 1032), (1020, 1030, 1031), (1021, 1030, 1020), (1021, 1029, 1030), (1021, 1028, 1029), (1022, 1028, 1021), (1022, 1027, 1028), (1022, 1026, 1027), (1022, 1025, 1026), (1023, 1025, 1022), (1023, 1024, 1025), (1155, 1153, 1154), (1131, 1129, 1130), (1156, 1153, 1155), (1156, 1152, 1153), (1132, 1129, 1131), (1132, 1128, 1129), (1157, 1152, 1156), (1157, 1151, 1152), (1133, 1128, 1132), (1158, 1151, 1157), (1158, 1150, 1151), (1133, 1127, 1128), (1134, 1127, 1133), (1159, 1150, 1158), (1062, 1167, 1061), (1062, 1166, 1167), (1159, 1149, 1150), (1135, 1127, 1134), (1160, 1149, 1159), (1135, 1126, 1127), (1160, 1148, 1149), (1161, 1148, 1160), (1136, 1126, 1135), (1161, 1147, 1148), (1136, 1125, 1126), (1162, 1147, 1161), (1137, 1125, 1136), (1162, 1146, 1147), (1163, 1146, 1162), (1138, 1125, 1137), (1138, 1124, 1125), (1163, 1145, 1146), (1164, 1145, 1163), (1139, 1124, 1138), (1164, 1144, 1145), (1165, 1144, 1164), (1139, 1123, 1124), (1140, 1123, 1139), (1165, 1143, 1144), (1166, 1143, 1165), (1141, 1123, 1140), (1141, 1103, 1123), (1103, 1122, 1123), (1062, 1064, 1166), (1064, 1065, 1166), (1065, 1066, 1166), (1066, 1067, 1166), (1067, 1068, 1166), (1068, 1069, 1166), (1069, 1070, 1166), (1070, 1071, 1166), (1071, 1072, 1166), (1072, 1073, 1166), (1073, 1074, 1166), (1074, 1075, 1166), (1075, 1143, 1166), (1075, 1076, 1143), (1076, 1142, 1143), (1142, 1102, 1141), (1102, 1103, 1141), (1077, 1142, 1076), (1104, 1122, 1103), (1142, 1101, 1102), (1078, 1142, 1077), (1105, 1122, 1104), (1142, 1100, 1101), (1079, 1142, 1078), (1106, 1122, 1105), (1142, 1099, 1100), (1080, 1142, 1079), (1080, 1099, 1142), (1107, 1122, 1106), (1080, 1098, 1099), (1107, 1121, 1122), (1081, 1098, 1080), (1081, 1097, 1098), (1108, 1121, 1107), (1081, 1096, 1097), (1082, 1096, 1081), (1109, 1121, 1108), (1082, 1095, 1096), (1083, 1095, 1082), (1110, 1121, 1109), (1083, 1094, 1095), (1110, 1120, 1121), (1084, 1094, 1083), (1084, 1093, 1094), (1111, 1120, 1110), (1084, 1092, 1093), (1085, 1092, 1084), (1112, 1120, 1111), (1085, 1091, 1092), (1112, 1119, 1120), (1086, 1091, 1085), (1062, 1063, 1064), (1086, 1090, 1091), (1113, 1119, 1112), (1087, 1090, 1086), (1114, 1119, 1113), (1114, 1118, 1119), (1088, 1090, 1087), (1115, 1118, 1114), (1115, 1117, 1118), (1089, 1090, 1088), (1116, 1117, 1115), (1206, 1204, 1205), (1207, 1204, 1206), (1207, 1203, 1204), (1208, 1203, 1207), (1209, 1203, 1208), (1209, 1202, 1203), (1210, 1202, 1209), (1210, 1201, 1202), (1211, 1201, 1210), (1212, 1201, 1211), (1212, 1200, 1201), (1213, 1200, 1212), (1213, 1199, 1200), (1214, 1199, 1213), (1215, 1199, 1214), (1215, 1198, 1199), (1216, 1198, 1215), (1216, 1197, 1198), (1217, 1197, 1216), (1218, 1219, 1217), (1219, 1220, 1217), (1220, 1221, 1217), (1221, 1222, 1217), (1222, 1223, 1217), (1223, 1224, 1217), (1224, 1225, 1217), (1225, 1226, 1217), (1226, 1227, 1217), (1227, 1228, 1217), (1228, 1197, 1217), (1228, 1229, 1197), (1229, 1230, 1197), (1230, 1196, 1197), (1230, 1231, 1196), (1231, 1195, 1196), (1232, 1195, 1231), (1233, 1195, 1232), (1234, 1195, 1233), (1235, 1195, 1234), (1236, 1195, 1235), (1236, 1194, 1195), (1237, 1194, 1236), (1238, 1194, 1237), (1239, 1194, 1238), (1239, 1193, 1194), (1240, 1193, 1239), (1241, 1193, 1240), (1241, 1192, 1193), (1242, 1192, 1241), (1243, 1192, 1242), (1244, 1341, 1243), (1341, 1192, 1243), (1245, 1341, 1244), (1246, 1341, 1245), (1247, 1341, 1246), (1248, 1341, 1247), (1248, 1340, 1341), (1305, 1192, 1341), (1248, 1339, 1340), (1249, 1339, 1248), (1249, 1338, 1339), (1250, 1338, 1249), (1250, 1337, 1338), (1251, 1337, 1250), (1251, 1336, 1337), (1251, 1335, 1336), (1252, 1335, 1251), (1252, 1334, 1335), (1253, 1334, 1252), (1253, 1333, 1334), (1253, 1332, 1333), (1254, 1332, 1253), (1254, 1331, 1332), (1254, 1330, 1331), (1255, 1330, 1254), (1255, 1329, 1330), (1256, 1329, 1255), (1256, 1328, 1329), (1256, 1327, 1328), (1257, 1327, 1256), (1257, 1326, 1327), (1257, 1325, 1326), (1306, 1192, 1305), (1258, 1325, 1257), (1307, 1192, 1306), (1258, 1324, 1325), (1308, 1192, 1307), (1169, 1304, 1168), (1308, 1191, 1192), (1258, 1323, 1324), (1170, 1304, 1169), (1309, 1191, 1308), (1309, 1190, 1191), (1171, 1304, 1170), (1259, 1323, 1258), (1259, 1322, 1323), (1309, 1189, 1190), (1310, 1189, 1309), (1172, 1304, 1171), (1310, 1188, 1189), (1311, 1188, 1310), (1173, 1304, 1172), (1259, 1321, 1322), (1311, 1187, 1188), (1174, 1304, 1173), (1312, 1187, 1311), (1312, 1186, 1187), (1175, 1304, 1174), (1259, 1320, 1321), (1312, 1185, 1186), (1313, 1185, 1312), (1176, 1304, 1175), (1313, 1184, 1185), (1260, 1320, 1259), (1177, 1304, 1176), (1260, 1319, 1320), (1314, 1184, 1313), (1314, 1183, 1184), (1178, 1304, 1177), (1314, 1182, 1183), (1179, 1304, 1178), (1315, 1182, 1314), (1315, 1181, 1182), (1180, 1304, 1179), (1315, 1180, 1181), (1260, 1318, 1319), (1315, 1304, 1180), (1316, 1304, 1315), (1260, 1317, 1318), (1317, 1304, 1316), (1260, 1280, 1317), (1280, 1304, 1317), (1261, 1280, 1260), (1261, 1279, 1280), (1281, 1304, 1280), (1262, 1279, 1261), (1262, 1278, 1279), (1282, 1304, 1281), (1282, 1303, 1304), (1263, 1278, 1262), (1263, 1277, 1278), (1283, 1303, 1282), (1283, 1302, 1303), (1263, 1276, 1277), (1284, 1302, 1283), (1264, 1276, 1263), (1284, 1301, 1302), (1264, 1275, 1276), (1285, 1301, 1284), (1285, 1300, 1301), (1265, 1275, 1264), (1265, 1274, 1275), (1286, 1300, 1285), (1286, 1299, 1300), (1265, 1273, 1274), (1287, 1299, 1286), (1287, 1298, 1299), (1266, 1273, 1265), (1266, 1272, 1273), (1288, 1298, 1287), (1288, 1297, 1298), (1266, 1271, 1272), (1288, 1296, 1297), (1289, 1296, 1288), (1267, 1271, 1266), (1289, 1295, 1296), (1267, 1270, 1271), (1290, 1295, 1289), (1290, 1294, 1295), (1267, 1269, 1270), (1291, 1294, 1290), (1268, 1269, 1267), (1291, 1293, 1294), (1292, 1293, 1291), (1386, 1384, 1385), (1387, 1384, 1386), (1387, 1383, 1384), (1388, 1383, 1387), (1389, 1383, 1388), (1389, 1382, 1383), (1390, 1382, 1389), (1344, 1342, 1343), (1344, 1398, 1342), (1390, 1381, 1382), (1391, 1381, 1390), (1392, 1381, 1391), (1392, 1380, 1381), (1393, 1380, 1392), (1393, 1379, 1380), (1394, 1379, 1393), (1395, 1379, 1394), (1395, 1378, 1379), (1396, 1378, 1395), (1397, 1378, 1396), (1397, 1358, 1378), (1358, 1377, 1378), (1344, 1397, 1398), (1344, 1346, 1397), (1346, 1347, 1397), (1347, 1348, 1397), (1348, 1349, 1397), (1349, 1350, 1397), (1350, 1351, 1397), (1351, 1352, 1397), (1352, 1353, 1397), (1353, 1354, 1397), (1354, 1355, 1397), (1355, 1356, 1397), (1356, 1357, 1397), (1357, 1358, 1397), (1359, 1377, 1358), (1360, 1377, 1359), (1361, 1377, 1360), (1362, 1377, 1361), (1362, 1376, 1377), (1363, 1376, 1362), (1364, 1376, 1363), (1365, 1376, 1364), (1365, 1375, 1376), (1366, 1375, 1365), (1367, 1375, 1366), (1367, 1374, 1375), (1368, 1374, 1367), (1344, 1345, 1346), (1369, 1374, 1368), (1369, 1373, 1374), (1370, 1373, 1369), (1371, 1373, 1370), (1371, 1372, 1373), (1401, 1399, 1400), (1401, 1558, 1399), (1402, 1558, 1401), (1403, 1558, 1402), (1404, 1558, 1403), (1405, 1558, 1404), (1406, 1558, 1405), (1407, 1558, 1406), (1408, 1557, 1407), (1557, 1558, 1407), (1408, 1556, 1557), (1409, 1594, 1408), (1594, 1595, 1408), (1595, 1556, 1408), (1596, 1556, 1595), (1596, 1555, 1556), (1597, 1555, 1596), (1409, 1593, 1594), (1598, 1555, 1597), (1409, 1592, 1593), (1599, 1555, 1598), (1409, 1591, 1592), (1599, 1554, 1555), (1600, 1554, 1599), (1409, 1590, 1591), (1410, 1590, 1409), (1601, 1554, 1600), (1601, 1553, 1554), (1410, 1589, 1590), (1602, 1553, 1601), (1410, 1588, 1589), (1602, 1552, 1553), (1603, 1552, 1602), (1410, 1587, 1588), (1603, 1551, 1552), (1411, 1587, 1410), (1604, 1551, 1603), (1604, 1550, 1551), (1411, 1586, 1587), (1604, 1549, 1550), (1605, 1549, 1604), (1411, 1585, 1586), (1412, 1585, 1411), (1605, 1548, 1549), (1606, 1548, 1605), (1412, 1584, 1585), (1606, 1547, 1548), (1559, 1547, 1606), (1412, 1583, 1584), (1559, 1546, 1547), (1413, 1583, 1412), (1560, 1546, 1559), (1560, 1545, 1546), (1413, 1582, 1583), (1414, 1582, 1413), (1560, 1544, 1545), (1561, 1544, 1560), (1414, 1581, 1582), (1415, 1581, 1414), (1561, 1543, 1544), (1416, 1581, 1415), (1562, 1543, 1561), (1416, 1580, 1581), (1562, 1542, 1543), (1417, 1580, 1416), (1563, 1542, 1562), (1417, 1579, 1580), (1418, 1579, 1417), (1563, 1541, 1542), (1564, 1541, 1563), (1419, 1579, 1418), (1419, 1578, 1579), (1564, 1540, 1541), (1420, 1578, 1419), (1565, 1540, 1564), (1420, 1577, 1578), (1421, 1577, 1420), (1565, 1539, 1540), (1566, 1539, 1565), (1421, 1576, 1577), (1422, 1576, 1421), (1567, 1539, 1566), (1567, 1538, 1539), (1422, 1575, 1576), (1423, 1575, 1422), (1568, 1538, 1567), (1423, 1574, 1575), (1568, 1537, 1538), (1424, 1574, 1423), (1569, 1537, 1568), (1424, 1573, 1574), (1570, 1537, 1569), (1424, 1572, 1573), (1425, 1572, 1424), (1571, 1537, 1570), (1425, 1571, 1572), (1425, 1537, 1571), (1425, 1536, 1537), (1426, 1536, 1425), (1426, 1535, 1536), (1427, 1535, 1426), (1427, 1534, 1535), (1428, 1534, 1427), (1429, 1534, 1428), (1429, 1533, 1534), (1430, 1533, 1429), (1430, 1532, 1533), (1431, 1532, 1430), (1432, 1532, 1431), (1433, 1532, 1432), (1433, 1531, 1532), (1434, 1531, 1433), (1435, 1531, 1434), (1436, 1531, 1435), (1436, 1530, 1531), (1437, 1530, 1436), (1438, 1530, 1437), (1439, 1530, 1438), (1439, 1529, 1530), (1440, 1529, 1439), (1440, 1528, 1529), (1441, 1528, 1440), (1441, 1527, 1528), (1442, 1527, 1441), (1442, 1526, 1527), (1443, 1526, 1442), (1443, 1525, 1526), (1443, 1524, 1525), (1444, 1524, 1443), (1444, 1523, 1524), (1445, 1523, 1444), (1445, 1522, 1523), (1446, 1522, 1445), (1447, 1522, 1446), (1447, 1521, 1522), (1448, 1521, 1447), (1448, 1520, 1521), (1449, 1520, 1448), (1449, 1519, 1520), (1450, 1519, 1449), (1450, 1518, 1519), (1451, 1518, 1450), (1451, 1517, 1518), (1452, 1517, 1451), (1452, 1516, 1517), (1453, 1516, 1452), (1453, 1515, 1516), (1454, 1515, 1453), (1454, 1514, 1515), (1455, 1514, 1454), (1455, 1513, 1514), (1456, 1513, 1455), (1456, 1512, 1513), (1457, 1512, 1456), (1457, 1511, 1512), (1458, 1511, 1457), (1458, 1510, 1511), (1459, 1510, 1458), (1459, 1509, 1510), (1460, 1509, 1459), (1460, 1508, 1509), (1461, 1508, 1460), (1461, 1507, 1508), (1462, 1507, 1461), (1462, 1506, 1507), (1463, 1506, 1462), (1464, 1506, 1463), (1464, 1505, 1506), (1465, 1505, 1464), (1465, 1504, 1505), (1466, 1504, 1465), (1466, 1503, 1504), (1467, 1503, 1466), (1467, 1502, 1503), (1468, 1643, 1467), (1643, 1502, 1467), (1643, 1644, 1502), (1644, 1501, 1502), (1468, 1642, 1643), (1645, 1501, 1644), (1468, 1641, 1642), (1646, 1501, 1645), (1468, 1640, 1641), (1469, 1640, 1468), (1647, 1501, 1646), (1469, 1639, 1640), (1648, 1501, 1647), (1469, 1638, 1639), (1649, 1501, 1648), (1649, 1500, 1501), (1469, 1637, 1638), (1650, 1500, 1649), (1470, 1637, 1469), (1470, 1636, 1637), (1651, 1500, 1650), (1651, 1499, 1500), (1470, 1635, 1636), (1471, 1635, 1470), (1652, 1499, 1651), (1471, 1634, 1635), (1653, 1499, 1652), (1653, 1498, 1499), (1471, 1633, 1634), (1472, 1633, 1471), (1654, 1498, 1653), (1472, 1632, 1633), (1654, 1497, 1498), (1473, 1632, 1472), (1473, 1631, 1632), (1607, 1497, 1654), (1607, 1496, 1497), (1473, 1630, 1631), (1474, 1630, 1473), (1608, 1496, 1607), (1474, 1629, 1630), (1609, 1496, 1608), (1609, 1495, 1496), (1474, 1628, 1629), (1610, 1495, 1609), (1475, 1628, 1474), (1475, 1627, 1628), (1611, 1495, 1610), (1475, 1626, 1627), (1611, 1494, 1495), (1612, 1494, 1611), (1476, 1626, 1475), (1476, 1625, 1626), (1613, 1494, 1612), (1476, 1624, 1625), (1614, 1494, 1613), (1476, 1623, 1624), (1614, 1493, 1494), (1615, 1493, 1614), (1477, 1623, 1476), (1477, 1622, 1623), (1616, 1493, 1615), (1477, 1621, 1622), (1617, 1493, 1616), (1477, 1620, 1621), (1618, 1493, 1617), (1477, 1619, 1620), (1619, 1493, 1618), (1477, 1493, 1619), (1477, 1492, 1493), (1478, 1492, 1477), (1478, 1491, 1492), (1479, 1491, 1478), (1480, 1491, 1479), (1480, 1490, 1491), (1481, 1490, 1480), (1481, 1489, 1490), (1482, 1489, 1481), (1482, 1488, 1489), (1483, 1488, 1482), (1483, 1487, 1488), (1484, 1487, 1483), (1484, 1486, 1487), (1485, 1486, 1484), (1699, 1697, 1698), (1700, 1697, 1699), (1700, 1696, 1697), (1701, 1696, 1700), (1702, 1696, 1701), (1702, 1695, 1696), (1703, 1695, 1702), (1657, 1655, 1656), (1657, 1711, 1655), (1703, 1694, 1695), (1704, 1694, 1703), (1705, 1694, 1704), (1705, 1693, 1694), (1706, 1693, 1705), (1706, 1692, 1693), (1707, 1692, 1706), (1708, 1692, 1707), (1708, 1691, 1692), (1709, 1691, 1708), (1710, 1691, 1709), (1710, 1671, 1691), (1671, 1690, 1691), (1657, 1710, 1711), (1657, 1659, 1710), (1659, 1660, 1710), (1660, 1661, 1710), (1661, 1662, 1710), (1662, 1663, 1710), (1663, 1664, 1710), (1664, 1665, 1710), (1665, 1666, 1710), (1666, 1667, 1710), (1667, 1668, 1710), (1668, 1669, 1710), (1669, 1670, 1710), (1670, 1671, 1710), (1672, 1690, 1671), (1673, 1690, 1672), (1674, 1690, 1673), (1675, 1690, 1674), (1675, 1689, 1690), (1676, 1689, 1675), (1677, 1689, 1676), (1678, 1689, 1677), (1678, 1688, 1689), (1679, 1688, 1678), (1680, 1688, 1679), (1680, 1687, 1688), (1681, 1687, 1680), (1657, 1658, 1659), (1682, 1687, 1681), (1682, 1686, 1687), (1683, 1686, 1682), (1684, 1686, 1683), (1684, 1685, 1686), (1729, 1727, 1728), (1730, 1727, 1729), (1730, 1726, 1727), (1731, 1726, 1730), (1731, 1725, 1726), (1732, 1725, 1731), (1732, 1724, 1725), (1733, 1724, 1732), (1733, 1723, 1724), (1734, 1723, 1733), (1734, 1722, 1723), (1735, 1722, 1734), (1735, 1721, 1722), (1736, 1721, 1735), (1736, 1720, 1721), (1737, 1720, 1736), (1737, 1719, 1720), (1738, 1719, 1737), (1738, 1718, 1719), (1739, 1718, 1738), (1739, 1717, 1718), (1740, 1717, 1739), (1740, 1716, 1717), (1741, 1716, 1740), (1741, 1763, 1716), (1742, 1763, 1741), (1742, 1762, 1763), (1743, 1762, 1742), (1743, 1761, 1762), (1744, 1761, 1743), (1744, 1760, 1761), (1745, 1760, 1744), (1745, 1759, 1760), (1746, 1759, 1745), (1746, 1758, 1759), (1747, 1758, 1746), (1747, 1757, 1758), (1748, 1757, 1747), (1748, 1756, 1757), (1749, 1756, 1748), (1749, 1755, 1756), (1750, 1755, 1749), (1750, 1754, 1755), (1751, 1754, 1750), (1751, 1753, 1754), (1752, 1753, 1751), (1714, 1712, 1713), (1714, 1715, 1712), (1777, 1775, 1776), (1777, 1774, 1775), (1778, 1774, 1777), (1778, 1773, 1774), (1778, 1772, 1773), (1779, 1772, 1778), (1779, 1771, 1772), (1779, 1770, 1771), (1780, 1770, 1779), (1780, 1769, 1770), (1780, 1768, 1769), (1781, 1768, 1780), (1781, 1767, 1768), (1781, 1766, 1767), (1782, 1766, 1781), (1782, 1765, 1766), (1782, 1764, 1765), (1783, 1764, 1782), (1783, 1889, 1764), (1889, 1890, 1764), (1890, 1891, 1764), (1891, 1892, 1764), (1892, 1893, 1764), (1893, 1894, 1764), (1894, 1895, 1764), (1895, 1896, 1764), (1896, 1897, 1764), (1784, 1887, 1783), (1887, 1888, 1783), (1888, 1889, 1783), (1785, 1886, 1784), (1886, 1887, 1784), (1786, 1884, 1785), (1884, 1885, 1785), (1885, 1886, 1785), (1786, 1883, 1884), (1786, 1882, 1883), (1786, 1881, 1882), (1786, 1880, 1881), (1786, 1879, 1880), (1787, 1879, 1786), (1787, 1878, 1879), (1787, 1877, 1878), (1787, 1876, 1877), (1787, 1875, 1876), (1788, 1875, 1787), (1788, 1874, 1875), (1788, 1873, 1874), (1788, 1872, 1873), (1789, 1872, 1788), (1789, 1871, 1872), (1789, 1870, 1871), (1789, 1869, 1870), (1789, 1868, 1869), (1789, 1867, 1868), (1790, 1867, 1789), (1790, 1866, 1867), (1790, 1865, 1866), (1790, 1864, 1865), (1791, 1864, 1790), (1791, 1863, 1864), (1791, 1862, 1863), (1791, 1861, 1862), (1792, 1861, 1791), (1792, 1860, 1861), (1793, 1860, 1792), (1793, 1859, 1860), (1793, 1858, 1859), (1794, 1858, 1793), (1794, 1857, 1858), (1795, 1857, 1794), (1795, 1856, 1857), (1795, 1855, 1856), (1796, 1855, 1795), (1796, 1854, 1855), (1797, 1854, 1796), (1797, 1853, 1854), (1797, 1852, 1853), (1798, 1852, 1797), (1798, 1851, 1852), (1799, 1851, 1798), (1799, 1850, 1851), (1800, 1850, 1799), (1800, 1849, 1850), (1825, 1823, 1824), (1800, 1848, 1849), (1801, 1848, 1800), (1825, 1822, 1823), (1802, 1848, 1801), (1825, 1821, 1822), (1803, 1848, 1802), (1803, 1847, 1848), (1825, 1820, 1821), (1804, 1847, 1803), (1825, 1819, 1820), (1805, 1847, 1804), (1825, 1818, 1819), (1806, 1847, 1805), (1806, 1846, 1847), (1825, 1817, 1818), (1807, 1846, 1806), (1808, 1846, 1807), (1825, 1816, 1817), (1809, 1846, 1808), (1825, 1815, 1816), (1810, 1846, 1809), (1825, 1814, 1815), (1811, 1846, 1810), (1825, 1813, 1814), (1812, 1846, 1811), (1825, 1812, 1813), (1812, 1845, 1846), (1825, 1845, 1812), (1825, 1844, 1845), (1825, 1843, 1844), (1826, 1843, 1825), (1826, 1842, 1843), (1827, 1842, 1826), (1828, 1842, 1827), (1828, 1841, 1842), (1829, 1841, 1828), (1830, 1841, 1829), (1830, 1840, 1841), (1831, 1840, 1830), (1831, 1839, 1840), (1832, 1839, 1831), (1833, 1839, 1832), (1833, 1838, 1839), (1834, 1838, 1833), (1835, 1838, 1834), (1835, 1837, 1838), (1836, 1837, 1835), (1928, 1926, 1927), (1928, 1925, 1926), (1901, 1899, 1900), (1901, 1898, 1899), (1929, 1925, 1928), (1929, 1924, 1925), (1929, 1923, 1924), (1930, 1923, 1929), (1930, 1922, 1923), (1902, 1898, 1901), (1930, 1921, 1922), (1903, 1898, 1902), (1931, 1921, 1930), (1931, 1920, 1921), (1904, 1898, 1903), (1905, 1898, 1904), (1931, 1919, 1920), (1932, 1919, 1931), (1906, 1898, 1905), (1932, 1918, 1919), (1907, 1952, 1906), (1952, 1898, 1906), (1932, 1917, 1918), (1908, 1952, 1907), (1932, 1916, 1917), (1909, 1952, 1908), (1933, 1916, 1932), (1910, 1952, 1909), (1933, 1915, 1916), (1911, 1952, 1910), (1933, 1914, 1915), (1912, 1952, 1911), (1933, 1913, 1914), (1913, 1952, 1912), (1933, 1952, 1913), (1933, 1951, 1952), (1953, 1898, 1952), (1934, 1951, 1933), (1934, 1950, 1951), (1934, 1949, 1950), (1935, 1949, 1934), (1935, 1948, 1949), (1936, 1948, 1935), (1936, 1947, 1948), (1936, 1946, 1947), (1937, 1946, 1936), (1937, 1945, 1946), (1937, 1944, 1945), (1938, 1944, 1937), (1938, 1943, 1944), (1939, 1943, 1938), (1939, 1942, 1943), (1939, 1941, 1942), (1940, 1941, 1939), (1960, 1961, 1962, 1959, 1955, 1958, 1957, 1956, 1954)])
me_mesh_007.polygons.foreach_set('material_index', [0, 0, 0, 0, 0, 0, 0, 0, 0, 0, 0, 0, 0, 0, 0, 0, 0, 0, 0, 0, 0, 0, 0, 0, 0, 0, 0, 0, 0, 0, 0, 0, 0, 0, 0, 0, 0, 0, 0, 0, 0, 0, 0, 0, 0, 0, 0, 0, 0, 0, 0, 0, 0, 0, 0, 0, 0, 0, 0, 0, 0, 0, 0, 0, 0, 0, 0, 0, 0, 0, 0, 0, 0, 0, 0, 0, 0, 0, 0, 0, 0, 0, 0, 0, 0, 0, 0, 0, 0, 0, 0, 0, 0, 0, 0, 0, 0, 0, 0, 0, 0, 0, 0, 0, 0, 0, 0, 0, 0, 0, 0, 0, 0, 0, 0, 0, 0, 0, 0, 0, 0, 0, 0, 0, 0, 0, 0, 0, 0, 0, 0, 0, 0, 0, 0, 0, 0, 0, 0, 0, 0, 0, 0, 0, 0, 0, 0, 0, 0, 0, 0, 0, 0, 0, 0, 0, 0, 0, 0, 0, 0, 0, 0, 0, 0, 0, 0, 0, 0, 0, 0, 0, 0, 0, 0, 0, 0, 0, 0, 0, 0, 0, 0, 0, 0, 0, 0, 0, 0, 0, 0, 0, 0, 0, 0, 0, 0, 0, 0, 0, 0, 0, 0, 0, 0, 0, 0, 0, 0, 0, 0, 0, 0, 0, 0, 0, 0, 0, 0, 0, 0, 0, 0, 0, 0, 0, 0, 0, 0, 0, 0, 0, 0, 0, 0, 0, 0, 0, 0, 0, 0, 0, 0, 0, 0, 0, 0, 0, 0, 0, 0, 0, 0, 0, 0, 0, 0, 0, 0, 0, 0, 0, 0, 0, 0, 0, 0, 0, 0, 0, 0, 0, 0, 0, 0, 0, 0, 0, 0, 0, 0, 0, 0, 0, 0, 0, 0, 0, 0, 0, 0, 0, 0, 0, 0, 0, 0, 0, 0, 0, 0, 0, 0, 0, 0, 0, 0, 0, 0, 0, 0, 0, 0, 0, 0, 0, 0, 0, 0, 0, 0, 0, 0, 0, 0, 0, 0, 0, 0, 0, 0, 0, 0, 0, 0, 0, 0, 0, 0, 0, 0, 0, 0, 0, 0, 0, 0, 0, 0, 0, 0, 0, 0, 0, 0, 0, 0, 0, 0, 0, 0, 0, 0, 0, 0, 0, 0, 0, 0, 0, 0, 0, 0, 0, 0, 0, 0, 0, 0, 0, 0, 0, 0, 0, 0, 0, 0, 0, 0, 0, 0, 0, 0, 0, 0, 0, 0, 0, 0, 0, 0, 0, 0, 0, 0, 0, 0, 0, 0, 0, 0, 0, 0, 0, 0, 0, 0, 0, 0, 0, 0, 0, 0, 0, 0, 0, 0, 0, 0, 0, 0, 0, 0, 0, 0, 0, 0, 0, 0, 0, 0, 0, 0, 0, 0, 0, 0, 0, 0, 0, 0, 0, 0, 0, 0, 0, 0, 0, 0, 0, 0, 0, 0, 0, 0, 0, 0, 0, 0, 0, 0, 0, 0, 0, 0, 0, 0, 0, 0, 0, 0, 0, 0, 0, 0, 0, 0, 0, 0, 0, 0, 0, 0, 0, 0, 0, 0, 0, 0, 0, 0, 0, 0, 0, 0, 0, 0, 0, 0, 0, 0, 0, 0, 0, 0, 0, 0, 0, 0, 0, 0, 0, 0, 0, 0, 0, 0, 0, 0, 0, 0, 0, 0, 0, 0, 0, 0, 0, 0, 0, 0, 0, 0, 0, 0, 0, 0, 0, 0, 0, 0, 0, 0, 0, 0, 0, 0, 0, 0, 0, 0, 0, 0, 0, 0, 0, 0, 0, 0, 0, 0, 0, 0, 0, 0, 0, 0, 0, 0, 0, 0, 0, 0, 0, 0, 0, 0, 0, 0, 0, 0, 0, 0, 0, 0, 0, 0, 0, 0, 0, 0, 0, 0, 0, 0, 0, 0, 0, 0, 0, 0, 0, 0, 0, 0, 0, 0, 0, 0, 0, 0, 0, 0, 0, 0, 0, 0, 0, 0, 0, 0, 0, 0, 0, 0, 0, 0, 0, 0, 0, 0, 0, 0, 0, 0, 0, 0, 0, 0, 0, 0, 0, 0, 0, 0, 0, 0, 0, 0, 0, 0, 0, 0, 0, 0, 0, 0, 0, 0, 0, 0, 0, 0, 0, 0, 0, 0, 0, 0, 0, 0, 0, 0, 0, 0, 0, 0, 0, 0, 0, 0, 0, 0, 0, 0, 0, 0, 0, 0, 0, 0, 0, 0, 0, 0, 0, 0, 0, 0, 0, 0, 0, 0, 0, 0, 0, 0, 0, 0, 0, 0, 0, 0, 0, 0, 0, 0, 0, 0, 0, 0, 0, 0, 0, 0, 0, 0, 0, 0, 0, 0, 0, 0, 0, 0, 0, 0, 0, 0, 0, 0, 0, 0, 0, 0, 0, 0, 0, 0, 0, 0, 0, 0, 0, 0, 0, 0, 0, 0, 0, 0, 0, 0, 0, 0, 0, 0, 0, 0, 0, 0, 0, 0, 0, 0, 0, 0, 0, 0, 0, 0, 0, 0, 0, 0, 0, 0, 0, 0, 0, 0, 0, 0, 0, 0, 0, 0, 0, 0, 0, 0, 0, 0, 0, 0, 0, 0, 0, 0, 0, 0, 0, 0, 0, 0, 0, 0, 0, 0, 0, 0, 0, 0, 0, 0, 0, 0, 0, 0, 0, 0, 0, 0, 0, 0, 0, 0, 0, 0, 0, 0, 0, 0, 0, 0, 0, 0, 0, 0, 0, 0, 0, 0, 0, 0, 0, 0, 0, 0, 0, 0, 0, 0, 0, 0, 0, 0, 0, 0, 0, 0, 0, 0, 0, 0, 0, 0, 0, 0, 0, 0, 0, 0, 0, 0, 0, 0, 0, 0, 0, 0, 0, 0, 0, 0, 0, 0, 0, 0, 0, 0, 0, 0, 0, 0, 0, 0, 0, 0, 0, 0, 0, 0, 0, 0, 0, 0, 0, 0, 0, 0, 0, 0, 0, 0, 0, 0, 0, 0, 0, 0, 0, 0, 0, 0, 0, 0, 0, 0, 0, 0, 0, 0, 0, 0, 0, 0, 0, 0, 0, 0, 0, 0, 0, 0, 0, 0, 0, 0, 0, 0, 0, 0, 0, 0, 0, 0, 0, 0, 0, 0, 0, 0, 0, 0, 0, 0, 0, 0, 0, 0, 0, 0, 0, 0, 0, 0, 0, 0, 0, 0, 0, 0, 0, 0, 0, 0, 0, 0, 0, 0, 0, 0, 0, 0, 0, 0, 0, 0, 0, 0, 0, 0, 0, 0, 0, 0, 0, 0, 0, 0, 0, 0, 0, 0, 0, 0, 0, 0, 0, 0, 0, 0, 0, 0, 0, 0, 0, 0, 0, 0, 0, 0, 0, 0, 0, 0, 0, 0, 0, 0, 0, 0, 0, 0, 0, 0, 0, 0, 0, 0, 0, 0, 0, 0, 0, 0, 0, 0, 0, 0, 0, 0, 0, 0, 0, 0, 0, 0, 0, 0, 0, 0, 0, 0, 0, 0, 0, 0, 0, 0, 0, 0, 0, 0, 0, 0, 0, 0, 0, 0, 0, 0, 0, 0, 0, 0, 0, 0, 0, 0, 0, 0, 0, 0, 0, 0, 0, 0, 0, 0, 0, 0, 0, 0, 0, 0, 0, 0, 0, 0, 0, 0, 0, 0, 0, 0, 0, 0, 0, 0, 0, 0, 0, 0, 0, 0, 0, 0, 0, 0, 0, 0, 0, 0, 0, 0, 0, 0, 0, 0, 0, 0, 0, 0, 0, 0, 0, 0, 0, 0, 0, 0, 0, 0, 0, 0, 0, 0, 0, 0, 0, 0, 0, 0, 0, 0, 0, 0, 0, 0, 0, 0, 0, 0, 0, 0, 0, 0, 0, 0, 0, 0, 0, 0, 0, 0, 0, 0, 0, 0, 0, 0, 0, 0, 0, 0, 0, 0, 0, 0, 0, 0, 0, 0, 0, 0, 0, 0, 0, 0, 0, 0, 0, 0, 0, 0, 0, 0, 0, 0, 0, 0, 0, 0, 0, 0, 0, 0, 0, 0, 0, 0, 0, 0, 0, 0, 0, 0, 0, 0, 0, 0, 0, 0, 0, 0, 0, 0, 0, 0, 0, 0, 0, 0, 0, 0, 0, 0, 0, 0, 0, 0, 0, 0, 0, 0, 0, 0, 0, 0, 0, 0, 0, 0, 0, 0, 0, 0, 0, 0, 0, 0, 0, 0, 0, 0, 0, 0, 0, 0, 0, 0, 0, 0, 0, 0, 0, 0, 0, 0, 0, 0, 0, 0, 0, 0, 0, 0, 0, 0, 0, 0, 0, 0, 0, 0, 0, 0, 0, 0, 0, 0, 0, 0, 0, 0, 0, 0, 0, 0, 0, 0, 0, 0, 0, 0, 0, 0, 0, 0, 0, 0, 0, 0, 0, 0, 0, 0, 0, 0, 0, 0, 0, 0, 0, 0, 0, 0, 0, 0, 0, 0, 0, 0, 0, 0, 0, 0, 0, 0, 0, 0, 0, 0, 0, 0, 0, 0, 0, 0, 0, 0, 0, 0, 0, 0, 0, 0, 0, 0, 0, 0, 0, 0, 0, 0, 0, 0, 0, 0, 0, 0, 0, 0, 0, 0, 0, 0, 0, 0, 0, 0, 0, 0, 0, 0, 0, 0, 0, 0, 0, 0, 0, 0, 0, 0, 0, 0, 0, 0, 0, 0, 0, 0, 0, 0, 0, 0, 0, 0, 0, 0, 0, 0, 0, 0, 0, 0, 0, 0, 0, 0, 0, 0, 0, 0, 0, 0, 0, 0, 0, 0, 0, 0, 0, 0, 0, 0, 0, 0, 0, 0, 0, 0, 0, 0, 0, 0, 0, 0, 0, 0, 0, 0, 0, 0, 0, 0, 0, 0, 0, 0, 0, 0, 0, 0, 0, 0, 0, 0, 0, 0, 0, 0, 0, 0, 0, 0, 0, 0, 0, 0, 0, 0, 0, 0, 0, 0, 0, 0, 0, 0, 0, 0, 0, 0, 0, 0, 0, 0, 0, 0, 0, 0, 0, 0, 0, 0, 0, 0, 0, 0, 0, 0, 0, 0, 0, 0, 0, 0, 0, 0, 0, 0, 0, 0, 0, 0, 0, 0, 0, 0, 0, 0, 0, 0, 0, 0, 0, 0, 0, 0, 0, 0, 0, 0, 0, 0, 0, 0, 0, 0, 0, 0, 0, 0, 0, 0, 0, 0, 0, 0, 0, 0, 0, 0, 0, 0, 0, 0, 0, 0, 0, 0, 0, 0, 0, 0, 0, 0, 0, 0, 0, 0, 0, 0, 0, 0, 0, 0, 0, 0, 0, 0, 0, 0, 0, 0, 0, 0, 0, 0, 0, 0, 0, 0, 0, 0, 0, 0, 0, 0, 0, 0, 0, 0, 0, 0, 0, 0, 0, 0, 0, 0, 0, 0, 0, 0, 0, 0, 0, 0, 0, 0, 0, 0, 0, 0, 0, 0, 0, 0, 0, 0, 0, 0, 0, 0, 0, 0, 0, 0, 0, 0, 0, 0, 0, 0, 0, 0, 0, 0, 0, 0, 0, 0, 0, 0, 0, 0, 0, 0, 0, 0, 0, 0, 0, 0, 0, 0, 0, 0, 0, 0, 0, 0, 0, 0, 0, 0, 0, 0, 0, 0, 0, 0, 0, 0, 0, 0, 0, 0, 0, 0, 0, 0, 0, 0, 0, 0, 0, 0, 0, 0, 0, 0, 0, 0, 0, 0, 0, 0, 0, 0, 0, 0, 0, 0, 0, 0, 0, 0, 0, 0, 0, 0, 0, 0, 0, 0, 0, 0, 0, 0, 0, 0, 0, 0, 0, 0, 0, 0, 0, 0, 0, 0, 0, 0, 0, 0, 0, 0, 0, 0, 0, 0, 0, 0, 0, 0, 0, 0, 0, 0, 0, 0, 0, 0, 0, 0, 0, 0, 0, 0, 0, 0, 0, 0, 0, 0, 0, 0, 0, 0, 0, 0, 0, 0, 0, 0, 0, 0, 0, 0, 0, 0, 0, 0, 0, 0, 0, 0, 0, 0, 0, 0, 0, 0, 0, 0, 0, 0, 0, 0, 0, 0, 0, 0, 0, 0, 0, 0, 0, 0, 0, 0, 0, 0, 0, 0, 0, 0, 0, 0, 0, 0, 0, 0, 0, 0, 0, 0, 0, 0, 0, 0, 0, 0, 0, 0, 0, 0, 0, 0, 0, 0, 0, 0, 0, 1])
me_mesh_007.materials.append(mat_material_009)
me_mesh_007.materials.append(mat_material_010)
me_mesh_007.use_remesh_preserve_volume = False
me_mesh_007.use_remesh_preserve_attributes = False
me_mesh_007.use_mirror_vertex_groups = False
me_mesh_007.update()

# ---- objects
ob_text_002 = bpy.data.objects.new('Text.002', me_mesh_007)

# ---- transforms, parenting, visibility, modifiers, constraints
ob_text_002.location = (-4.341, 6.706, 0.0)
ob_text_002.lineart.crease_threshold = 0.0

# ---- collection membership
col_collection_1.objects.link(ob_text_002)

# ---- scene / render settings (as saved in the file)
scene.frame_start = 1; scene.frame_end = 250; scene.frame_set(1)
scene.render.engine = 'BLENDER_EEVEE_NEXT'
scene.render.resolution_percentage = 50
scene.render.dither_intensity = 0.0
scene.cycles.use_denoising = False
scene.cycles.samples = 128
scene.cycles.sampling_pattern = 'TABULATED_SOBOL'
scene.cycles.light_sampling_threshold = 0.0
scene.cycles.use_adaptive_sampling = False
scene.cycles.use_light_tree = False
scene.cycles.blur_glossy = 0.0
scene.cycles.sample_clamp_indirect = 0.0
scene.view_settings.view_transform = 'Standard'
bpy.context.view_layer.update()

# ---- added for rendering (the .blend has no active camera and no usable light): camera, sun
cam_auto = bpy.data.cameras.new('AutoCamera')
cam_auto.lens = 50.0
cam_auto.sensor_width = 36.0
cam_auto.clip_end = 1000.0
ob_auto_camera = bpy.data.objects.new('AutoCamera', cam_auto)
scene.collection.objects.link(ob_auto_camera)
ob_auto_camera.location = (13.0717, -8.58614, 9.52773)
ob_auto_camera.rotation_euler = (1.09748, -7.21219e-08, 0.694738)
scene.camera = ob_auto_camera
light_auto_sun = bpy.data.lights.new('AutoSun', 'SUN')
light_auto_sun.energy = 3.0
light_auto_sun.angle = 0.0523599
ob_auto_sun = bpy.data.objects.new('AutoSun', light_auto_sun)
scene.collection.objects.link(ob_auto_sun)
ob_auto_sun.rotation_euler = (0.872665, 0.174533, 0.523599)
bpy.context.view_layer.update()
